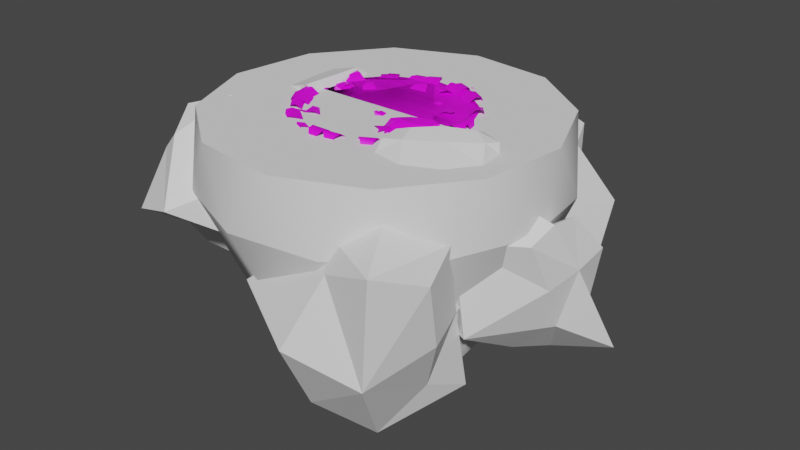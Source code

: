 # Source: AllPlatforms.blend  (saved by Blender 3.1.7; exported with 4.5.12 LTS)
import bpy
from mathutils import Matrix  # noqa: F401  (used for matrix-valued properties, if any)

bpy.ops.wm.read_factory_settings(use_empty=True)
scene = bpy.context.scene
scene.name = 'Scene'

# ---- collections
col_rockplatforms = bpy.data.collections.new('RockPlatforms'); scene.collection.children.link(col_rockplatforms)
col_grassplatforms = bpy.data.collections.new('GrassPlatforms'); scene.collection.children.link(col_grassplatforms)

# ---- images (referenced by path relative to the original .blend; pixels are not part of the script)
import os
ASSET_DIR = os.environ.get("B2B_ASSET_DIR", "")  # directory of the original .blend (textures are referenced by path, not embedded)
HERE = os.path.dirname(os.path.abspath(__file__))  # packed textures are extracted next to this script under _unpacked/

def load_image(name, relpath, width, height, colorspace="sRGB"):
    """Load a texture the original file referenced (path relative to the .blend, or extracted next to this script)."""
    p = next((c for c in (os.path.join(HERE, relpath), os.path.join(ASSET_DIR, relpath)) if relpath and os.path.exists(c)), "")
    if p:
        img = bpy.data.images.load(p, check_existing=True)
        img.name = name
    else:  # same state as the original file: an image datablock whose file is absent (Cycles renders it pink)
        img = bpy.data.images.new(name, width, height)
        img.source = "FILE"
        img.filepath = "//" + (relpath or name)
    img.colorspace_settings.name = colorspace
    return img
img_grass = load_image('Grass', 'Grass/Grass.png', 1024, 1024, 'sRGB')

# ---- materials (node trees are filled in below, after node groups)
mat_stoneplatformmaterial = bpy.data.materials.new('StonePlatformMaterial')
mat_stoneplatformmaterial.use_transparent_shadow = False

# ---- node groups
ng_auto_smooth = bpy.data.node_groups.new('Auto Smooth', 'GeometryNodeTree')
_s = ng_auto_smooth.interface.new_socket(name='Geometry', in_out='OUTPUT', socket_type='NodeSocketGeometry')
_s = ng_auto_smooth.interface.new_socket(name='Geometry', in_out='INPUT', socket_type='NodeSocketGeometry')
_s = ng_auto_smooth.interface.new_socket(name='Angle', in_out='INPUT', socket_type='NodeSocketFloat')
_s.subtype = 'ANGLE'
_s.min_value = 0.0
_s.max_value = 3.142
ng_auto_smooth.is_modifier = True
_N = ng_auto_smooth.nodes; _L = ng_auto_smooth.links
n0 = _N.new('NodeGroupOutput'); n0.name = 'Group Output'; n0.location = (480, -100)
n1 = _N.new('NodeGroupInput'); n1.name = 'Group Input'; n1.location = (-420, -300)
n2 = _N.new('NodeGroupInput'); n2.name = 'Group Input.001'; n2.location = (-60, -100)
n3 = _N.new('GeometryNodeSetShadeSmooth'); n3.name = 'Set Shade Smooth'; n3.location = (120, -100)
n3.domain = 'EDGE'
n4 = _N.new('GeometryNodeSetShadeSmooth'); n4.name = 'Set Shade Smooth.001'; n4.location = (300, -100)
n5 = _N.new('GeometryNodeInputMeshEdgeAngle'); n5.name = 'Edge Angle'; n5.location = (-420, -220)
n6 = _N.new('GeometryNodeInputEdgeSmooth'); n6.name = 'Is Edge Smooth'; n6.location = (-60, -160)
n7 = _N.new('GeometryNodeInputShadeSmooth'); n7.name = 'Is Face Smooth'; n7.location = (-240, -340)
n8 = _N.new('FunctionNodeBooleanMath'); n8.name = 'Boolean Math'; n8.location = (-60, -220)
n9 = _N.new('FunctionNodeCompare'); n9.name = 'Compare'; n9.location = (-240, -180)
n9.operation = 'LESS_EQUAL'
_L.new(n5.outputs[0], n9.inputs[0])
_L.new(n4.outputs[0], n0.inputs[0])
_L.new(n1.outputs[1], n9.inputs[1])
_L.new(n9.outputs[0], n8.inputs[0])
_L.new(n7.outputs[0], n8.inputs[1])
_L.new(n2.outputs[0], n3.inputs[0])
_L.new(n6.outputs[0], n3.inputs[1])
_L.new(n3.outputs[0], n4.inputs[0])
_L.new(n8.outputs[0], n3.inputs[2])
n0.is_active_output = True

# ---- material node trees
mat_stoneplatformmaterial.use_nodes = True; mat_stoneplatformmaterial.node_tree.nodes.clear()
_N = mat_stoneplatformmaterial.node_tree.nodes; _L = mat_stoneplatformmaterial.node_tree.links
n0 = _N.new('ShaderNodeOutputMaterial'); n0.name = 'Material Output'; n0.location = (300, 300)
n1 = _N.new('ShaderNodeBsdfPrincipled'); n1.name = 'Principled BSDF'; n1.location = (10, 300)
n1.distribution = 'GGX'
n1.subsurface_method = 'RANDOM_WALK_SKIN'
n1.inputs[3].default_value = 1.45
n1.inputs[27].default_value = (0.0, 0.0, 0.0, 1.0)
n1.inputs[28].default_value = 1.0
n2 = _N.new('ShaderNodeMapping'); n2.name = 'Mapping'; n2.location = (-604, 265)
n2.width = 240
n3 = _N.new('ShaderNodeTexCoord'); n3.name = 'Texture Coordinate'; n3.location = (-804, 248)
n4 = _N.new('ShaderNodeTexImage'); n4.name = 'Image Texture'; n4.location = (-304, 236)
n4.image = img_grass
_L.new(n1.outputs[0], n0.inputs[0])
_L.new(n4.outputs[0], n1.inputs[0])
_L.new(n2.outputs[0], n4.inputs[0])
_L.new(n3.outputs[2], n2.inputs[0])
n0.is_active_output = True

# ---- world
world_world = bpy.data.worlds.new('World'); scene.world = world_world
world_world.use_nodes = True; world_world.node_tree.nodes.clear()
_N = world_world.node_tree.nodes; _L = world_world.node_tree.links
n0 = _N.new('ShaderNodeOutputWorld'); n0.name = 'World Output'; n0.location = (300, 300)
n1 = _N.new('ShaderNodeBackground'); n1.name = 'Background'; n1.location = (10, 300)
n1.inputs[0].default_value = (0.05088, 0.05088, 0.05088, 1.0)
_L.new(n1.outputs[0], n0.inputs[0])
n0.is_active_output = True
world_world.color = (0.05088, 0.05088, 0.05088)
world_world.use_sun_shadow = False
world_world.sun_shadow_jitter_overblur = 0.0

# ---- meshes
me_emptyplatform = bpy.data.meshes.new('EmptyPlatform')
me_emptyplatform.from_pydata([(-0.06099, -2.025e-08, -0.4632), (-0.2844, -1.62e-08, -0.3707), (-0.4317, -7.816e-09, -0.1788), (-0.4632, 2.666e-09, 0.06099), (-0.3707, 1.243e-08, 0.2844), (-0.1788, 1.887e-08, 0.4317), (0.06099, 2.025e-08, 0.4632), (0.2844, 1.62e-08, 0.3707), (0.4317, 7.816e-09, 0.1788), (0.4632, -2.666e-09, -0.06099), (0.3707, -1.243e-08, -0.2844), (0.1788, -1.887e-08, -0.4317), (0.2926, -0.1749, -0.3814), (0.4441, -0.1749, -0.184), (0.4766, -0.1749, 0.06274), (0.3814, -0.1749, 0.2926), (0.184, -0.1749, 0.4441), (-0.06274, -0.1749, 0.4766), (-0.2926, -0.1749, 0.3814), (-0.4441, -0.1749, 0.184), (-0.4766, -0.1749, -0.06274), (-0.3814, -0.1749, -0.2926), (-0.184, -0.1749, -0.4441), (0.06274, -0.1749, -0.4766), (0.2673, -0.5595, -0.2051), (0.3113, -0.5595, 0.1289), (0.04398, -0.5595, 0.334), (-0.2673, -0.5595, 0.2051), (-0.3113, -0.5595, -0.1289), (-0.04398, -0.5595, -0.334)], [], [(0, 23, 22), (9, 8, 14), (4, 3, 19), (5, 4, 18), (11, 10, 12), (7, 6, 16), (3, 2, 20), (10, 9, 13), (6, 5, 17), (1, 0, 22), (2, 1, 21), (4, 19, 18), (8, 15, 14), (4, 5, 6), (9, 14, 13), (0, 11, 23), (8, 7, 15), (5, 18, 17), (11, 12, 23), (1, 22, 21), (7, 16, 15), (3, 20, 19), (10, 13, 12), (6, 17, 16), (2, 21, 20), (13, 24, 12), (14, 25, 13), (21, 28, 20), (19, 27, 18), (12, 24, 23), (29, 21, 22), (17, 26, 16), (15, 25, 14), (28, 19, 20), (27, 17, 18), (23, 29, 22), (6, 7, 8), (8, 9, 10), (10, 11, 0), (0, 1, 2), (2, 3, 4), (2, 4, 0), (0, 4, 8), (8, 4, 6), (8, 10, 0), (23, 24, 29), (15, 26, 25), (13, 25, 24), (29, 28, 21), (28, 27, 19), (27, 26, 17), (16, 26, 15)])
me_emptyplatform.polygons.foreach_set('use_smooth', [True] * 52)
_k = set([(0, 1), (0, 11), (1, 2), (2, 3), (3, 4), (4, 5), (5, 6), (6, 7), (7, 8), (8, 9), (9, 10), (10, 11), (12, 13), (12, 23), (13, 14), (14, 15), (15, 16), (16, 17), (17, 18), (18, 19), (19, 20), (20, 21), (21, 22), (22, 23)])
me_emptyplatform.attributes.new('sharp_edge', 'BOOLEAN', 'EDGE').data.foreach_set('value', [ (min(e.vertices), max(e.vertices)) in _k for e in me_emptyplatform.edges])
_uv = me_emptyplatform.uv_layers.new(name='UVMap')
_uv.uv.foreach_set('vector', [0.2251, 0.8301, 0.1789, 0.8792, 0.1635, 0.8025, 0.2117, 0.1492, 0.2012, 0.2245, 0.1512, 0.1792, 0.1892, 0.5283, 0.1937, 0.6042, 0.1357, 0.5695, 0.1877, 0.4522, 0.1892, 0.5283, 0.1327, 0.4913, 0.2415, 7.752e-05, 0.2251, 0.07435, 0.1789, 0.02518, 0.1937, 0.3002, 0.1892, 0.3762, 0.1357, 0.3349, 0.1937, 0.6042, 0.2012, 0.6799, 0.1419, 0.6475, 0.2251, 0.07435, 0.2117, 0.1492, 0.1635, 0.1019, 0.1892, 0.3762, 0.1877, 0.4522, 0.1327, 0.4131, 0.2117, 0.7552, 0.2251, 0.8301, 0.1635, 0.8025, 0.2012, 0.6799, 0.2117, 0.7552, 0.1512, 0.7252, 0.1892, 0.5283, 0.1357, 0.5695, 0.1327, 0.4913, 0.2012, 0.2245, 0.1419, 0.2569, 0.1512, 0.1792, 0.435, 0.4442, 0.3267, 0.4145, 0.2478, 0.3346, 0.2117, 0.1492, 0.1512, 0.1792, 0.1635, 0.1019, 0.2251, 0.8301, 0.2415, 0.9043, 0.1789, 0.8792, 0.2012, 0.2245, 0.1937, 0.3002, 0.1419, 0.2569, 0.1877, 0.4522, 0.1327, 0.4913, 0.1327, 0.4131, 0.2415, 0.9043, 0.1973, 0.9553, 0.1789, 0.8792, 0.2117, 0.7552, 0.1635, 0.8025, 0.1512, 0.7252, 0.1937, 0.3002, 0.1357, 0.3349, 0.1419, 0.2569, 0.1937, 0.6042, 0.1419, 0.6475, 0.1357, 0.5695, 0.2251, 0.07435, 0.1635, 0.1019, 0.1789, 0.02518, 0.1892, 0.3762, 0.1327, 0.4131, 0.1357, 0.3349, 0.2012, 0.6799, 0.1512, 0.7252, 0.1419, 0.6475, 0.1635, 0.1019, 0.04626, 0.03851, 0.1789, 0.02518, 0.1512, 0.1792, 0.01809, 0.172, 0.1635, 0.1019, 0.1512, 0.7252, 0.02003, 0.7015, 0.1419, 0.6475, 0.1357, 0.5695, 0.006874, 0.5355, 0.1327, 0.4913, 0.1973, 0.9553, 0.07167, 0.9999, 0.1789, 0.8792, 0.03477, 0.8371, 0.1512, 0.7252, 0.1635, 0.8025, 0.1327, 0.4131, 0.006874, 0.369, 0.1357, 0.3349, 0.1419, 0.2569, 0.02003, 0.203, 0.1512, 0.1792, 0.01086, 0.6718, 0.1357, 0.5695, 0.1419, 0.6475, 7.752e-05, 0.5052, 0.1327, 0.4131, 0.1327, 0.4913, 0.1789, 0.8792, 0.04626, 0.8659, 0.1635, 0.8025, 0.2478, 0.3346, 0.2194, 0.2259, 0.2491, 0.1176, 0.2491, 0.1176, 0.329, 0.03872, 0.4377, 0.01033, 0.4377, 0.01033, 0.546, 0.04007, 0.6249, 0.12, 0.6249, 0.12, 0.6533, 0.2286, 0.6235, 0.3369, 0.6235, 0.3369, 0.5436, 0.4158, 0.435, 0.4442, 0.6235, 0.3369, 0.435, 0.4442, 0.6249, 0.12, 0.6249, 0.12, 0.435, 0.4442, 0.2491, 0.1176, 0.2491, 0.1176, 0.435, 0.4442, 0.2478, 0.3346, 0.2491, 0.1176, 0.4377, 0.01033, 0.6249, 0.12, 0.1789, 0.8792, 0.07167, 0.9999, 0.04677, 0.8969, 0.1419, 0.2569, 0.002491, 0.3382, 0.01086, 0.2326, 0.1635, 0.1019, 0.01809, 0.172, 0.03478, 0.06735, 0.03477, 0.8371, 0.01809, 0.7324, 0.1512, 0.7252, 0.01086, 0.6718, 0.002491, 0.5662, 0.1357, 0.5695, 7.752e-05, 0.5052, 7.753e-05, 0.3992, 0.1327, 0.4131, 0.1357, 0.3349, 0.002491, 0.3382, 0.1419, 0.2569])
me_emptyplatform.use_remesh_fix_poles = True
me_emptyplatform.use_remesh_preserve_attributes = False
me_emptyplatform.update()
me_emptyplatform_001 = bpy.data.meshes.new('EmptyPlatform.001')
me_emptyplatform_001.from_pydata([(-0.1294, 0.983, 0.0), (-0.6036, 0.7866, 0.0), (-0.916, 0.3794, 0.0), (-0.983, -0.1294, 0.0), (-0.7866, -0.6036, 0.0), (-0.3794, -0.916, 0.0), (0.1294, -0.983, 0.0), (0.6036, -0.7866, 0.0), (0.916, -0.3794, 0.0), (0.983, 0.1294, 0.0), (0.7866, 0.6036, 0.0), (0.3794, 0.916, 0.0), (0.6209, 0.8092, -0.3711), (0.9424, 0.3903, -0.3711), (1.011, -0.1331, -0.3711), (0.8092, -0.6209, -0.3711), (0.3903, -0.9424, -0.3711), (-0.1331, -1.011, -0.3711), (-0.6209, -0.8092, -0.3711), (-0.9424, -0.3903, -0.3711), (-1.011, 0.1331, -0.3711), (-0.8092, 0.6209, -0.3711), (-0.3903, 0.9424, -0.3711), (0.1331, 1.011, -0.3711), (0.5672, 0.4352, -1.187), (0.6605, -0.2736, -1.187), (0.09332, -0.7088, -1.187), (-0.5672, -0.4352, -1.187), (-0.6605, 0.2736, -1.187), (-0.09332, 0.7088, -1.187), (0.2644, -0.8954, -1.235), (0.7147, -0.5341, -1.122), (0.261, -0.4722, -0.968), (0.5846, -0.2225, -1.02), (0.4367, -0.9436, -0.421), (0.8767, -0.7255, -0.4197), (0.319, -0.616, -0.3244), (0.7036, -0.363, -0.3313), (0.3324, -0.2228, -1.088), (0.5874, -0.7649, -1.342), (0.3028, -0.593, -1.048), (0.7615, -0.2726, -1.24), (0.2897, -1.114, -0.8098), (0.8501, -0.6383, -0.792), (0.3277, -0.811, -0.2859), (0.524, -0.553, -0.3286), (0.8442, -0.5334, -0.2937), (-0.04301, -0.4271, -0.5795), (0.7685, -1.027, -0.2887), (0.7189, -0.0827, -0.619), (0.4193, -0.4051, -1.374), (0.7575, -1.06, -0.8662), (-0.1474, -0.8982, -0.6796), (0.6149, -0.7277, -0.1593), (0.29, -0.1185, -0.5578), (0.7947, -0.4176, -0.7332), (-0.2325, 0.461, -0.2722), (0.3598, 1.083, -0.4572), (0.7348, 0.1142, -0.04383), (0.5445, 1.012, -0.4234), (-0.141, 0.3007, -1.209), (0.335, 1.069, -1.209), (0.4757, -0.04201, -1.076), (0.8159, 0.8563, -1.037), (0.6534, 0.7743, -0.2254), (-0.1116, 1.051, -0.2472), (0.2188, 0.3168, -0.06734), (0.4904, 1.192, -0.3266), (-0.08343, 0.3363, -0.7756), (0.2872, 1.162, -0.7908), (0.1669, 0.06913, -1.449), (0.6528, 0.4952, -1.06), (0.5801, 0.9108, -1.121), (0.4966, 0.07046, -0.6245), (0.08164, 0.7649, -1.311), (0.8213, 1.022, -0.6555), (0.364, 0.9202, -0.09867), (-0.177, 0.9921, -0.8571), (0.4537, 0.5469, -1.363), (0.6731, 0.6249, -0.6385), (0.5482, 1.078, -0.6711), (0.0282, 0.765, -0.6451), (-0.3395, 0.806, -0.2502), (-0.01277, 0.6252, -0.8201), (-0.5628, 1.049, -0.5746), (-0.7341, 0.01678, -0.664), (-0.6727, 0.3305, -0.3774), (-0.651, 0.1894, -1.165), (-0.9415, 0.6272, -0.5743), (-0.338, 0.9046, -0.6811), (-0.1203, 0.8105, -0.4322), (0.0633, 0.7532, -0.8044), (-0.4695, 1.042, -0.4082), (-0.6656, 0.6342, -0.1555), (-0.655, 0.01374, -0.8363), (-0.9397, 0.4518, -0.8529), (-0.9798, 0.5135, -0.4426), (-0.1885, 0.3404, -0.7122), (-0.8179, 0.1392, -0.4785), (-0.8084, 0.8933, -0.5713), (-0.1733, 0.995, -0.5963), (-0.9791, 0.2371, -0.6434), (-0.5841, 0.7054, -0.7154), (-0.8088, 0.8395, -0.3589), (-0.4186, -0.6009, -0.6905), (-0.6905, -0.2621, -0.6977), (-0.7876, -0.6051, -0.7109), (-0.9203, -0.343, -0.7899), (-0.7382, -0.601, -0.1644), (-0.876, -0.2659, -0.1791), (-0.9755, -0.6708, -0.2644), (-1.13, -0.3711, -0.3081), (-0.8879, -0.5142, -0.8728), (-0.4559, -0.3416, -0.7521), (-0.6813, -0.5741, -0.7001), (-0.7987, -0.1881, -0.8675), (-0.4684, -0.6645, -0.3462), (-0.7698, -0.2226, -0.4379), (-0.8743, -0.6874, -0.1592), (-1.014, -0.5173, -0.258), (-1.045, -0.2907, -0.191), (-0.9763, -0.8766, -0.5543), (-0.7484, -0.3895, 0.004648), (-1.177, -0.2931, -0.5905), (-0.6572, -0.4258, -0.9495), (-0.4825, -0.3156, -0.3215), (-0.6481, -0.9785, -0.4345), (-0.9821, -0.4924, -0.07065), (-1.176, -0.6133, -0.6132), (-0.9273, -0.2515, -0.5049), (0.5145, -0.5119, -2.698e-08), (0.2885, -0.3425, -1.779e-08), (0.4034, -0.2915, 0.08653), (0.8169, -0.271, -9.617e-08), (0.6534, -0.05755, -7.645e-08), (0.6696, -0.1173, 0.08426), (0.339, -0.4765, -1.04e-08), (0.4326, -0.3861, 0.06196), (0.3233, -0.3039, 0.06196), (0.7022, -0.4273, -6.429e-08), (0.4345, -0.1641, -4.441e-08), (0.753, -0.168, 0.05969), (0.6737, -0.06475, 0.05969), (0.7977, -0.115, -9.83e-08), (0.5324, -0.1926, 0.09639), (0.3226, -0.4062, 0.04775), (0.7794, -0.08577, 0.04524), (0.4762, -0.1575, 0.06768), (0.61, -0.2891, 0.06768), (-0.687, 0.283, -0.01818), (-0.4233, 0.3684, -0.01719), (-0.4414, 0.2767, 0.04908), (-0.6904, -0.06708, -0.02456), (-0.4086, -0.06005, -0.04023), (-0.4743, -0.09538, 0.04439), (0.3963, 0.1114, -1.145), (1.051, 0.08951, -0.9501), (0.4581, 0.3335, -1.049), (1.109, 0.3075, -0.8454), (0.3076, -0.09845, -0.5529), (1.046, -0.181, -0.387), (0.3351, 0.1797, -0.3546), (1.099, 0.1036, -0.312), (0.9101, 0.4959, -0.9947), (0.8316, 0.03194, -1.137), (0.4575, 0.2962, -1.338), (1.303, 0.2491, -1.052), (0.35, -0.1443, -0.9098), (1.078, -0.04025, -0.6751), (0.3418, 0.0003108, -0.4615), (0.829, -0.01242, -0.4815), (1.079, -0.04043, -0.3119), (0.4012, 0.4089, -0.6845), (0.7664, -0.4088, -0.3649), (1.175, 0.2751, -0.5301), (0.9013, 0.3021, -1.233), (0.8315, -0.3998, -0.8763), (0.78, -0.1181, -0.1839), (0.8758, 0.3471, -0.5971), (1.15, 0.1025, -0.5934)], [], [(0, 23, 22), (9, 8, 14), (4, 3, 19), (5, 4, 18), (11, 10, 12), (7, 6, 16), (3, 2, 20), (10, 9, 13), (6, 5, 17), (1, 0, 22), (2, 1, 21), (4, 19, 18), (8, 15, 14), (4, 5, 6), (9, 14, 13), (0, 11, 23), (8, 7, 15), (5, 18, 17), (11, 12, 23), (1, 22, 21), (7, 16, 15), (3, 20, 19), (10, 13, 12), (6, 17, 16), (2, 21, 20), (13, 24, 12), (16, 26, 25, 15), (21, 28, 20), (19, 27, 18), (14, 25, 24, 13), (12, 24, 29, 23), (22, 29, 28, 21), (17, 26, 16), (15, 25, 14), (20, 28, 27, 19), (18, 27, 26, 17), (23, 29, 22), (6, 7, 8), (8, 9, 10), (10, 11, 0), (0, 1, 2), (2, 3, 4), (2, 4, 0), (0, 4, 8), (8, 4, 6), (8, 10, 0), (40, 39, 30), (40, 38, 50), (38, 41, 50), (39, 41, 31), (30, 51, 42), (31, 51, 39), (51, 35, 48), (51, 34, 42), (30, 52, 40), (34, 52, 42), (52, 36, 47), (52, 32, 40), (45, 46, 37), (45, 44, 53), (44, 48, 53), (46, 48, 35), (37, 54, 45), (33, 54, 49), (54, 32, 47), (54, 36, 45), (37, 55, 49), (35, 55, 46), (55, 31, 41), (55, 33, 49), (40, 50, 39), (40, 32, 38), (38, 33, 41), (39, 50, 41), (30, 39, 51), (31, 43, 51), (51, 43, 35), (51, 48, 34), (30, 42, 52), (34, 44, 52), (52, 44, 36), (52, 47, 32), (45, 53, 46), (45, 36, 44), (44, 34, 48), (46, 53, 48), (37, 49, 54), (33, 38, 54), (54, 38, 32), (54, 47, 36), (37, 46, 55), (35, 43, 55), (55, 43, 31), (55, 41, 33), (66, 65, 56), (66, 64, 76), (76, 59, 67), (76, 57, 65), (56, 77, 68), (65, 69, 77), (77, 61, 74), (68, 74, 60), (71, 72, 63), (62, 78, 71), (70, 74, 78), (78, 61, 72), (63, 79, 71), (75, 64, 79), (79, 58, 73), (71, 73, 62), (63, 80, 75), (61, 80, 72), (80, 57, 67), (80, 59, 75), (66, 76, 65), (66, 58, 64), (76, 64, 59), (76, 67, 57), (56, 65, 77), (65, 57, 69), (77, 69, 61), (68, 77, 74), (71, 78, 72), (62, 70, 78), (70, 60, 74), (78, 74, 61), (63, 75, 79), (75, 59, 64), (79, 64, 58), (71, 79, 73), (63, 72, 80), (61, 69, 80), (80, 69, 57), (80, 67, 59), (81, 100, 90), (91, 89, 100), (89, 92, 100), (90, 92, 82), (95, 96, 88), (95, 94, 101), (101, 85, 98), (101, 86, 96), (88, 102, 95), (84, 102, 99), (89, 97, 102), (95, 97, 87), (88, 103, 99), (96, 93, 103), (103, 82, 92), (103, 84, 99), (81, 91, 100), (91, 83, 89), (89, 84, 92), (90, 100, 92), (95, 101, 96), (95, 87, 94), (101, 94, 85), (101, 98, 86), (88, 99, 102), (84, 89, 102), (89, 83, 97), (95, 102, 97), (88, 96, 103), (96, 86, 93), (103, 93, 82), (103, 92, 84), (114, 113, 104), (114, 112, 124), (112, 115, 124), (113, 115, 105), (104, 125, 116), (105, 125, 113), (125, 109, 122), (125, 108, 116), (104, 126, 114), (108, 126, 116), (126, 110, 121), (126, 106, 114), (119, 120, 111), (119, 118, 127), (118, 122, 127), (120, 122, 109), (111, 128, 119), (107, 128, 123), (128, 106, 121), (128, 110, 119), (111, 129, 123), (109, 129, 120), (129, 105, 115), (129, 107, 123), (114, 124, 113), (114, 106, 112), (112, 107, 115), (113, 124, 115), (104, 113, 125), (105, 117, 125), (125, 117, 109), (125, 122, 108), (104, 116, 126), (108, 118, 126), (126, 118, 110), (126, 121, 106), (119, 127, 120), (119, 110, 118), (118, 108, 122), (120, 127, 122), (111, 123, 128), (107, 112, 128), (128, 112, 106), (128, 121, 110), (111, 120, 129), (109, 117, 129), (129, 117, 105), (129, 115, 107), (137, 136, 130), (138, 137, 132), (131, 145, 138), (135, 146, 142), (143, 141, 133), (134, 146, 143), (142, 144, 135), (134, 147, 142), (140, 138, 147), (147, 132, 144), (135, 148, 141), (132, 148, 144), (148, 130, 139), (148, 133, 141), (137, 145, 136), (138, 145, 137), (131, 136, 145), (135, 141, 146), (143, 146, 141), (134, 142, 146), (142, 147, 144), (134, 140, 147), (140, 131, 138), (147, 138, 132), (135, 144, 148), (132, 137, 148), (148, 137, 130), (148, 139, 133), (149, 151, 150), (154, 152, 153), (153, 151, 154), (154, 149, 152), (153, 150, 151), (154, 151, 149), (165, 164, 155), (157, 175, 165), (163, 166, 175), (175, 156, 164), (164, 167, 155), (156, 176, 164), (168, 173, 176), (176, 159, 167), (170, 171, 162), (161, 177, 170), (169, 173, 177), (177, 160, 171), (162, 178, 170), (158, 178, 174), (163, 172, 178), (178, 161, 170), (162, 179, 174), (160, 179, 171), (179, 156, 166), (179, 158, 174), (165, 175, 164), (157, 163, 175), (163, 158, 166), (175, 166, 156), (164, 176, 167), (156, 168, 176), (168, 160, 173), (176, 173, 159), (170, 177, 171), (161, 169, 177), (169, 159, 173), (177, 173, 160), (162, 174, 178), (158, 163, 178), (163, 157, 172), (178, 172, 161), (162, 171, 179), (160, 168, 179), (179, 168, 156), (179, 166, 158)])
me_emptyplatform_001.polygons.foreach_set('use_smooth', [1, 1, 1, 1, 1, 1, 1, 1, 1, 1, 1, 1, 1, 1, 1, 1, 1, 1, 1, 1, 1, 1, 1, 1, 1, 1, 1, 1, 1, 1, 1, 1, 1, 1, 1, 1, 1, 1, 1, 1, 1, 1, 1, 1, 1, 1, 0, 0, 0, 0, 0, 0, 0, 0, 0, 0, 0, 0, 0, 0, 0, 0, 0, 0, 0, 0, 0, 0, 0, 0, 0, 0, 0, 0, 0, 0, 0, 0, 0, 0, 0, 0, 0, 0, 0, 0, 0, 0, 0, 0, 0, 0, 0, 0, 0, 0, 0, 0, 0, 0, 0, 0, 0, 0, 0, 0, 0, 0, 0, 0, 0, 0, 0, 0, 0, 0, 0, 0, 0, 0, 0, 0, 0, 0, 0, 0, 0, 0, 0, 0, 0, 0, 0, 0, 0, 0, 0, 0, 0, 0, 0, 0, 0, 0, 0, 0, 0, 0, 0, 0, 0, 0, 0, 0, 0, 0, 0, 0, 0, 0, 0, 0, 0, 0, 0, 0, 0, 0, 0, 0, 0, 0, 0, 0, 0, 0, 0, 0, 0, 0, 0, 0, 0, 0, 0, 0, 0, 0, 0, 0, 0, 0, 0, 0, 0, 0, 0, 0, 0, 0, 0, 0, 0, 0, 0, 0, 0, 0, 0, 0, 0, 0, 0, 0, 0, 0, 0, 0, 0, 0, 0, 0, 0, 0, 0, 0, 0, 0, 0, 0, 0, 0, 0, 0, 0, 0, 0, 0, 0, 0, 0, 0, 0, 0, 0, 0, 0, 0, 0, 0, 0, 0, 0, 0, 0, 0, 0, 0, 0, 0, 0, 0, 0, 0, 0, 0, 0, 0, 0, 0, 0, 0, 0, 0, 0, 0, 0, 0, 0, 0, 0, 0, 0, 0, 0, 0, 0, 0])
_k = set([(0, 1), (0, 11), (1, 2), (2, 3), (3, 4), (4, 5), (5, 6), (6, 7), (7, 8), (8, 9), (9, 10), (10, 11), (12, 13), (12, 23), (13, 14), (14, 15), (15, 16), (16, 17), (17, 18), (18, 19), (19, 20), (20, 21), (21, 22), (22, 23)])
me_emptyplatform_001.attributes.new('sharp_edge', 'BOOLEAN', 'EDGE').data.foreach_set('value', [ (min(e.vertices), max(e.vertices)) in _k for e in me_emptyplatform_001.edges])
_uv = me_emptyplatform_001.uv_layers.new(name='UVMap')
_uv.uv.foreach_set('vector', [0.2251, 0.8301, 0.1789, 0.8792, 0.1635, 0.8025, 0.2117, 0.1492, 0.2012, 0.2245, 0.1512, 0.1792, 0.1892, 0.5283, 0.1937, 0.6042, 0.1357, 0.5695, 0.1877, 0.4522, 0.1892, 0.5283, 0.1327, 0.4913, 0.2415, 7.752e-05, 0.2251, 0.07435, 0.1789, 0.02518, 0.1937, 0.3002, 0.1892, 0.3762, 0.1357, 0.3349, 0.1937, 0.6042, 0.2012, 0.6799, 0.1419, 0.6475, 0.2251, 0.07435, 0.2117, 0.1492, 0.1635, 0.1019, 0.1892, 0.3762, 0.1877, 0.4522, 0.1327, 0.4131, 0.2117, 0.7552, 0.2251, 0.8301, 0.1635, 0.8025, 0.2012, 0.6799, 0.2117, 0.7552, 0.1512, 0.7252, 0.1892, 0.5283, 0.1357, 0.5695, 0.1327, 0.4913, 0.2012, 0.2245, 0.1419, 0.2569, 0.1512, 0.1792, 0.435, 0.4442, 0.3267, 0.4145, 0.2478, 0.3346, 0.2117, 0.1492, 0.1512, 0.1792, 0.1635, 0.1019, 0.2251, 0.8301, 0.2415, 0.9043, 0.1789, 0.8792, 0.2012, 0.2245, 0.1937, 0.3002, 0.1419, 0.2569, 0.1877, 0.4522, 0.1327, 0.4913, 0.1327, 0.4131, 0.2415, 0.9043, 0.1973, 0.9553, 0.1789, 0.8792, 0.2117, 0.7552, 0.1635, 0.8025, 0.1512, 0.7252, 0.1937, 0.3002, 0.1357, 0.3349, 0.1419, 0.2569, 0.1937, 0.6042, 0.1419, 0.6475, 0.1357, 0.5695, 0.2251, 0.07435, 0.1635, 0.1019, 0.1789, 0.02518, 0.1892, 0.3762, 0.1327, 0.4131, 0.1357, 0.3349, 0.2012, 0.6799, 0.1512, 0.7252, 0.1419, 0.6475, 0.1635, 0.1019, 0.04626, 0.03851, 0.1789, 0.02518, 0.1357, 0.3349, 0.002491, 0.3382, 0.01086, 0.2326, 0.1419, 0.2569, 0.1512, 0.7252, 0.02003, 0.7015, 0.1419, 0.6475, 0.1357, 0.5695, 0.006874, 0.5355, 0.1327, 0.4913, 0.1512, 0.1792, 0.01809, 0.172, 0.03478, 0.06735, 0.1635, 0.1019, 0.1973, 0.9553, 0.07167, 0.9999, 0.04677, 0.8969, 0.1789, 0.8792, 0.1635, 0.8025, 0.03477, 0.8371, 0.01809, 0.7324, 0.1512, 0.7252, 0.1327, 0.4131, 0.006874, 0.369, 0.1357, 0.3349, 0.1419, 0.2569, 0.02003, 0.203, 0.1512, 0.1792, 0.1419, 0.6475, 0.01086, 0.6718, 0.002491, 0.5662, 0.1357, 0.5695, 0.1327, 0.4913, 7.752e-05, 0.5052, 7.753e-05, 0.3992, 0.1327, 0.4131, 0.1789, 0.8792, 0.04626, 0.8659, 0.1635, 0.8025, 0.2478, 0.3346, 0.2194, 0.2259, 0.2491, 0.1176, 0.2491, 0.1176, 0.329, 0.03872, 0.4377, 0.01033, 0.4377, 0.01033, 0.546, 0.04007, 0.6249, 0.12, 0.6249, 0.12, 0.6533, 0.2286, 0.6235, 0.3369, 0.6235, 0.3369, 0.5436, 0.4158, 0.435, 0.4442, 0.6235, 0.3369, 0.435, 0.4442, 0.6249, 0.12, 0.6249, 0.12, 0.435, 0.4442, 0.2491, 0.1176, 0.2491, 0.1176, 0.435, 0.4442, 0.2478, 0.3346, 0.2491, 0.1176, 0.4377, 0.01033, 0.6249, 0.12, 0.0, 0.0, 0.0, 0.0, 0.0, 0.0, 0.0, 0.0, 0.0, 0.0, 0.0, 0.0, 0.0, 0.0, 0.0, 0.0, 0.0, 0.0, 0.0, 0.0, 0.0, 0.0, 0.0, 0.0, 0.0, 0.0, 0.0, 0.0, 0.0, 0.0, 0.0, 0.0, 0.0, 0.0, 0.0, 0.0, 0.0, 0.0, 0.0, 0.0, 0.0, 0.0, 0.0, 0.0, 0.0, 0.0, 0.0, 0.0, 0.0, 0.0, 0.0, 0.0, 0.0, 0.0, 0.0, 0.0, 0.0, 0.0, 0.0, 0.0, 0.0, 0.0, 0.0, 0.0, 0.0, 0.0, 0.0, 0.0, 0.0, 0.0, 0.0, 0.0, 0.0, 0.0, 0.0, 0.0, 0.0, 0.0, 0.0, 0.0, 0.0, 0.0, 0.0, 0.0, 0.0, 0.0, 0.0, 0.0, 0.0, 0.0, 0.0, 0.0, 0.0, 0.0, 0.0, 0.0, 0.0, 0.0, 0.0, 0.0, 0.0, 0.0, 0.0, 0.0, 0.0, 0.0, 0.0, 0.0, 0.0, 0.0, 0.0, 0.0, 0.0, 0.0, 0.0, 0.0, 0.0, 0.0, 0.0, 0.0, 0.0, 0.0, 0.0, 0.0, 0.0, 0.0, 0.0, 0.0, 0.0, 0.0, 0.0, 0.0, 0.0, 0.0, 0.0, 0.0, 0.0, 0.0, 0.0, 0.0, 0.0, 0.0, 0.0, 0.0, 0.0, 0.0, 0.0, 0.0, 0.0, 0.0, 0.0, 0.0, 0.0, 0.0, 0.0, 0.0, 0.0, 0.0, 0.0, 0.0, 0.0, 0.0, 0.0, 0.0, 0.0, 0.0, 0.0, 0.0, 0.0, 0.0, 0.0, 0.0, 0.0, 0.0, 0.0, 0.0, 0.0, 0.0, 0.0, 0.0, 0.0, 0.0, 0.0, 0.0, 0.0, 0.0, 0.0, 0.0, 0.0, 0.0, 0.0, 0.0, 0.0, 0.0, 0.0, 0.0, 0.0, 0.0, 0.0, 0.0, 0.0, 0.0, 0.0, 0.0, 0.0, 0.0, 0.0, 0.0, 0.0, 0.0, 0.0, 0.0, 0.0, 0.0, 0.0, 0.0, 0.0, 0.0, 0.0, 0.0, 0.0, 0.0, 0.0, 0.0, 0.0, 0.0, 0.0, 0.0, 0.0, 0.0, 0.0, 0.0, 0.0, 0.0, 0.0, 0.0, 0.0, 0.0, 0.0, 0.0, 0.0, 0.0, 0.0, 0.0, 0.0, 0.0, 0.0, 0.0, 0.0, 0.0, 0.0, 0.0, 0.0, 0.0, 0.0, 0.0, 0.0, 0.0, 0.0, 0.0, 0.0, 0.0, 0.0, 0.0, 0.0, 0.0, 0.0, 0.0, 0.0, 0.0, 0.0, 0.0, 0.0, 0.0, 0.0, 0.0, 0.0, 0.0, 0.0, 0.0, 0.0, 0.0, 0.0, 0.0, 0.0, 0.0, 0.0, 0.0, 0.0, 0.0, 0.0, 0.0, 0.0, 0.0, 0.0, 0.0, 0.0, 0.0, 0.0, 0.0, 0.0, 0.0, 0.0, 0.0, 0.0, 0.0, 0.0, 0.0, 0.0, 0.0, 0.0, 0.0, 0.0, 0.0, 0.0, 0.0, 0.0, 0.0, 0.0, 0.0, 0.0, 0.0, 0.0, 0.0, 0.0, 0.0, 0.0, 0.0, 0.0, 0.0, 0.0, 0.0, 0.0, 0.0, 0.0, 0.0, 0.0, 0.0, 0.0, 0.0, 0.0, 0.0, 0.0, 0.0, 0.0, 0.0, 0.0, 0.0, 0.0, 0.0, 0.0, 0.0, 0.0, 0.0, 0.0, 0.0, 0.0, 0.0, 0.0, 0.0, 0.0, 0.0, 0.0, 0.0, 0.0, 0.0, 0.0, 0.0, 0.0, 0.0, 0.0, 0.0, 0.0, 0.0, 0.0, 0.0, 0.0, 0.0, 0.0, 0.0, 0.0, 0.0, 0.0, 0.0, 0.0, 0.0, 0.0, 0.0, 0.0, 0.0, 0.0, 0.0, 0.0, 0.0, 0.0, 0.0, 0.0, 0.0, 0.0, 0.0, 0.0, 0.0, 0.0, 0.0, 0.0, 0.0, 0.0, 0.0, 0.0, 0.0, 0.0, 0.0, 0.0, 0.0, 0.0, 0.0, 0.0, 0.0, 0.0, 0.0, 0.0, 0.0, 0.0, 0.0, 0.0, 0.0, 0.0, 0.0, 0.0, 0.0, 0.0, 0.0, 0.0, 0.0, 0.0, 0.0, 0.0, 0.0, 0.0, 0.0, 0.0, 0.0, 0.0, 0.0, 0.0, 0.0, 0.0, 0.0, 0.0, 0.0, 0.0, 0.0, 0.0, 0.0, 0.0, 0.0, 0.0, 0.0, 0.0, 0.0, 0.0, 0.0, 0.0, 0.0, 0.0, 0.0, 0.0, 0.0, 0.0, 0.0, 0.0, 0.0, 0.0, 0.0, 0.0, 0.0, 0.0, 0.0, 0.0, 0.0, 0.0, 0.0, 0.0, 0.0, 0.0, 0.0, 0.0, 0.0, 0.0, 0.0, 0.0, 0.0, 0.0, 0.0, 0.0, 0.0, 0.0, 0.0, 0.0, 0.0, 0.0, 0.0, 0.0, 0.0, 0.0, 0.0, 0.0, 0.0, 0.0, 0.0, 0.0, 0.0, 0.0, 0.0, 0.0, 0.0, 0.0, 0.0, 0.0, 0.0, 0.0, 0.0, 0.0, 0.0, 0.0, 0.0, 0.0, 0.0, 0.0, 0.0, 0.0, 0.0, 0.0, 0.0, 0.0, 0.0, 0.0, 0.0, 0.0, 0.0, 0.0, 0.0, 0.0, 0.0, 0.0, 0.0, 0.0, 0.0, 0.0, 0.0, 0.0, 0.0, 0.0, 0.0, 0.0, 0.0, 0.0, 0.0, 0.0, 0.0, 0.0, 0.0, 0.0, 0.0, 0.0, 0.0, 0.0, 0.0, 0.0, 0.0, 0.0, 0.0, 0.0, 0.0, 0.0, 0.0, 0.0, 0.0, 0.0, 0.0, 0.0, 0.0, 0.0, 0.0, 0.0, 0.0, 0.0, 0.0, 0.0, 0.0, 0.0, 0.0, 0.0, 0.0, 0.0, 0.0, 0.0, 0.0, 0.0, 0.0, 0.0, 0.0, 0.0, 0.0, 0.0, 0.0, 0.0, 0.0, 0.0, 0.0, 0.0, 0.0, 0.0, 0.0, 0.0, 0.0, 0.0, 0.0, 0.0, 0.0, 0.0, 0.0, 0.0, 0.0, 0.0, 0.0, 0.0, 0.0, 0.0, 0.0, 0.0, 0.0, 0.0, 0.0, 0.0, 0.0, 0.0, 0.0, 0.0, 0.0, 0.0, 0.0, 0.0, 0.0, 0.0, 0.0, 0.0, 0.0, 0.0, 0.0, 0.0, 0.0, 0.0, 0.0, 0.0, 0.0, 0.0, 0.0, 0.0, 0.0, 0.0, 0.0, 0.0, 0.0, 0.0, 0.0, 0.0, 0.0, 0.0, 0.0, 0.0, 0.0, 0.0, 0.0, 0.0, 0.0, 0.0, 0.0, 0.0, 0.0, 0.0, 0.0, 0.0, 0.0, 0.0, 0.0, 0.0, 0.0, 0.0, 0.0, 0.0, 0.0, 0.0, 0.0, 0.0, 0.0, 0.0, 0.0, 0.0, 0.0, 0.0, 0.0, 0.0, 0.0, 0.0, 0.0, 0.0, 0.0, 0.0, 0.0, 0.0, 0.0, 0.0, 0.0, 0.0, 0.0, 0.0, 0.0, 0.0, 0.0, 0.0, 0.0, 0.0, 0.0, 0.0, 0.0, 0.0, 0.0, 0.0, 0.0, 0.0, 0.0, 0.0, 0.0, 0.0, 0.0, 0.0, 0.0, 0.0, 0.0, 0.0, 0.0, 0.0, 0.0, 0.0, 0.0, 0.0, 0.0, 0.0, 0.0, 0.0, 0.0, 0.0, 0.0, 0.0, 0.0, 0.0, 0.0, 0.0, 0.0, 0.0, 0.0, 0.0, 0.0, 0.0, 0.0, 0.0, 0.0, 0.0, 0.0, 0.0, 0.0, 0.0, 0.0, 0.0, 0.0, 0.0, 0.0, 0.0, 0.0, 0.0, 0.0, 0.0, 0.0, 0.0, 0.0, 0.0, 0.0, 0.0, 0.0, 0.0, 0.0, 0.0, 0.0, 0.0, 0.0, 0.0, 0.0, 0.0, 0.0, 0.0, 0.0, 0.0, 0.0, 0.0, 0.0, 0.0, 0.0, 0.0, 0.0, 0.0, 0.0, 0.0, 0.0, 0.0, 0.0, 0.0, 0.0, 0.0, 0.0, 0.0, 0.0, 0.0, 0.0, 0.0, 0.0, 0.0, 0.0, 0.0, 0.0, 0.0, 0.0, 0.0, 0.0, 0.0, 0.0, 0.0, 0.0, 0.0, 0.0, 0.0, 0.0, 0.0, 0.0, 0.0, 0.0, 0.0, 0.0, 0.0, 0.0, 0.0, 0.0, 0.0, 0.0, 0.0, 0.0, 0.0, 0.0, 0.0, 0.0, 0.0, 0.0, 0.0, 0.0, 0.0, 0.0, 0.0, 0.0, 0.0, 0.0, 0.0, 0.0, 0.0, 0.0, 0.0, 0.0, 0.0, 0.0, 0.0, 0.0, 0.0, 0.0, 0.0, 0.0, 0.0, 0.0, 0.0, 0.0, 0.0, 0.0, 0.0, 0.0, 0.0, 0.0, 0.0, 0.0, 0.0, 0.0, 0.0, 0.0, 0.0, 0.0, 0.0, 0.0, 0.0, 0.0, 0.0, 0.0, 0.0, 0.0, 0.0, 0.0, 0.0, 0.0, 0.0, 0.0, 0.0, 0.0, 0.0, 0.0, 0.0, 0.0, 0.0, 0.0, 0.0, 0.0, 0.0, 0.0, 0.0, 0.0, 0.0, 0.0, 0.0, 0.0, 0.0, 0.0, 0.0, 0.0, 0.0, 0.0, 0.0, 0.0, 0.0, 0.0, 0.0, 0.0, 0.0, 0.0, 0.0, 0.0, 0.0, 0.0, 0.0, 0.0, 0.0, 0.0, 0.0, 0.0, 0.0, 0.0, 0.0, 0.0, 0.0, 0.0, 0.0, 0.0, 0.0, 0.0, 0.0, 0.0, 0.0, 0.0, 0.0, 0.0, 0.0, 0.0, 0.0, 0.0, 0.0, 0.0, 0.0, 0.0, 0.0, 0.0, 0.0, 0.0, 0.0, 0.0, 0.0, 0.0, 0.0, 0.0, 0.0, 0.0, 0.0, 0.0, 0.0, 0.0, 0.0, 0.0, 0.0, 0.0, 0.0, 0.0, 0.0, 0.0, 0.0, 0.0, 0.0, 0.0, 0.0, 0.0, 0.0, 0.0, 0.0, 0.0, 0.0, 0.0, 0.0, 0.0, 0.0, 0.0, 0.0, 0.0, 0.0, 0.0, 0.0, 0.0, 0.0, 0.0, 0.0, 0.0, 0.0, 0.0, 0.0, 0.0, 0.0, 0.0, 0.0, 0.0, 0.0, 0.0, 0.0, 0.0, 0.0, 0.0, 0.0, 0.0, 0.0, 0.0, 0.0, 0.0, 0.0, 0.0, 0.0, 0.0, 0.0, 0.0, 0.0, 0.0, 0.0, 0.0, 0.0, 0.0, 0.0, 0.0, 0.0, 0.0, 0.0, 0.0, 0.0, 0.0, 0.0, 0.0, 0.0, 0.0, 0.0, 0.0, 0.0, 0.0, 0.0, 0.0, 0.0, 0.0, 0.0, 0.0, 0.0, 0.0, 0.0, 0.0, 0.0, 0.0, 0.0, 0.0, 0.0, 0.0, 0.0, 0.0, 0.0, 0.0, 0.0, 0.0, 0.0, 0.0, 0.0, 0.0, 0.0, 0.0, 0.0, 0.0, 0.0, 0.0, 0.0, 0.0, 0.0, 0.0, 0.0, 0.0, 0.0, 0.0, 0.0, 0.0, 0.0, 0.0, 0.0, 0.0, 0.0, 0.0, 0.0, 0.0, 0.0, 0.0, 0.0, 0.0, 0.0, 0.0, 0.0, 0.0, 0.0, 0.0, 0.0, 0.0, 0.0, 0.0, 0.0, 0.0, 0.0, 0.0, 0.0, 0.0, 0.0, 0.0, 0.0, 0.0, 0.0, 0.0, 0.0, 0.0, 0.0, 0.0, 0.0, 0.0, 0.0, 0.0, 0.0, 0.0, 0.0, 0.0, 0.0, 0.0, 0.0, 0.0, 0.0, 0.0, 0.0, 0.0, 0.0, 0.0, 0.0, 0.0, 0.0, 0.0, 0.0, 0.0, 0.0, 0.0, 0.0, 0.0, 0.0, 0.0, 0.0, 0.0, 0.0, 0.0, 0.0, 0.0, 0.0, 0.0, 0.0, 0.0, 0.0, 0.0, 0.0, 0.0, 0.0, 0.0, 0.0, 0.0, 0.0, 0.0, 0.0, 0.0, 0.0, 0.0, 0.0, 0.0, 0.0, 0.0, 0.0, 0.0, 0.0, 0.0, 0.0, 0.0, 0.0, 0.0, 0.0, 0.0, 0.0, 0.0, 0.0, 0.0, 0.0, 0.0, 0.0, 0.0, 0.0, 0.0, 0.0, 0.0, 0.0, 0.0, 0.0, 0.0, 0.0, 0.0, 0.0, 0.0, 0.0, 0.0, 0.0, 0.0, 0.0, 0.0, 0.0, 0.0, 0.0, 0.0, 0.0, 0.0, 0.0, 0.0, 0.0, 0.0, 0.0, 0.0, 0.0, 0.0, 0.0, 0.0, 0.0, 0.0, 0.0, 0.0, 0.0, 0.0, 0.0, 0.0, 0.0, 0.0, 0.0, 0.0, 0.0, 0.0, 0.0, 0.0, 0.0, 0.0, 0.0, 0.0, 0.0, 0.0, 0.0, 0.0, 0.0, 0.0, 0.0, 0.0, 0.0, 0.0, 0.0, 0.0, 0.0, 0.0, 0.0, 0.0, 0.0, 0.0, 0.0, 0.0, 0.0, 0.0, 0.0, 0.0, 0.0, 0.0, 0.0, 0.0, 0.0, 0.0, 0.0, 0.0, 0.0, 0.0, 0.0, 0.0, 0.0, 0.0, 0.0, 0.0, 0.0, 0.0, 0.0, 0.0, 0.0, 0.0, 0.0, 0.0, 0.0, 0.0, 0.0, 0.0, 0.0, 0.0, 0.0, 0.0, 0.0, 0.0, 0.0, 0.0, 0.0, 0.0, 0.0, 0.0, 0.0, 0.0, 0.0, 0.0, 0.0, 0.0, 0.0, 0.0, 0.0, 0.0, 0.0, 0.0, 0.0, 0.0, 0.0, 0.0, 0.0, 0.0, 0.0, 0.0, 0.0, 0.0, 0.0, 0.0, 0.0, 0.0, 0.0, 0.0, 0.0, 0.0, 0.0, 0.0, 0.0, 0.0, 0.0, 0.0, 0.0, 0.0, 0.0, 0.0, 0.0, 0.0, 0.0, 0.0, 0.0, 0.0, 0.0, 0.0, 0.0, 0.0, 0.0, 0.0, 0.0, 0.0, 0.0, 0.0, 0.0, 0.0, 0.0, 0.0, 0.0, 0.0, 0.0, 0.0, 0.0, 0.0, 0.0, 0.0, 0.0, 0.0, 0.0, 0.0, 0.0, 0.0, 0.0, 0.0, 0.0, 0.0, 0.0, 0.0, 0.0, 0.0, 0.0, 0.0, 0.0, 0.0, 0.0, 0.0, 0.0, 0.0, 0.0, 0.0, 0.0, 0.0, 0.0, 0.0, 0.0, 0.0])
me_emptyplatform_001.use_remesh_fix_poles = True
me_emptyplatform_001.use_remesh_preserve_attributes = False
me_emptyplatform_001.update()
me_rockplatform1 = bpy.data.meshes.new('RockPlatform1')
me_rockplatform1.from_pydata([(0.1146, -0.605, 0.437), (0.3459, -0.5469, 0.2514), (0.2791, -0.4944, 0.09129), (0.2031, -0.1867, 0.4617), (0.4292, -0.186, 0.3497), (0.3402, -0.1407, 0.1635), (0.1495, -0.5293, 0.09143), (0.2805, -0.66, 0.37), (0.1343, -0.5087, 0.2816), (0.37, -0.6074, 0.117), (0.1276, -0.3864, 0.5491), (0.4155, -0.3773, 0.3049), (0.1471, -0.1173, 0.3936), (0.3974, -0.1075, 0.2271), (0.3736, -0.1188, 0.5047), (0.1942, -0.6764, 0.1851), (0.3679, -0.4154, 0.5216), (0.01594, -0.3209, 0.4029), (0.2946, -0.0523, 0.3508), (0.3565, -0.3464, 0.1522), (-0.03127, -0.02137, -0.3569), (0.1454, -0.1484, -0.5773), (0.2267, -0.07439, -0.3635), (0.2978, -0.1144, -0.5344), (0.1132, -0.4121, -0.2261), (0.1971, -0.5005, -0.4505), (0.2966, -0.3715, -0.2124), (0.3898, -0.4346, -0.4125), (0.3027, -0.01738, -0.4563), (-0.003195, -0.0572, -0.539), (0.159, -0.07178, -0.3807), (0.1599, -0.3324, -0.5426), (0.2119, -0.4146, -0.1729), (0.3052, -0.4119, -0.3105), (0.313, -0.5148, -0.437), (0.3422, -0.1356, -0.1524), (0.09165, -0.5637, -0.3238), (0.1586, 0.003659, -0.4955), (-0.03763, -0.3329, -0.4502), (0.2607, -0.5269, -0.2793), (0.3832, -0.2081, -0.342), (0.2672, -0.2989, -0.5118), (0.01329, -0.304, -0.3605), (-0.16, -0.1179, -0.3798), (-0.2652, -0.2708, -0.4946), (-0.346, -0.3129, -0.007908), (-0.317, -0.1778, -0.1557), (-0.4437, -0.2706, -0.2956), (-0.1261, -0.3211, -0.3726), (-0.05668, -0.2037, -0.3819), (0.02983, -0.3791, -0.3549), (-0.2213, -0.1924, -0.4909), (-0.3137, -0.07328, -0.2989), (-0.3087, -0.3941, -0.006475), (-0.2833, -0.465, -0.186), (-0.4617, -0.2086, -0.242), (-0.3854, -0.2255, -0.06559), (-0.381, -0.2692, -0.421), (-0.08166, -0.281, -0.4689), (-0.4614, -0.3032, -0.1117), (-0.2144, -0.3358, -0.3042), (-0.3812, -0.1692, -0.3956), (-0.2435, -0.2796, 0.3032), (-0.3254, -0.3288, 0.1235), (-0.3712, -0.335, 0.2852), (-0.4337, -0.3723, 0.1616), (-0.3479, -0.07747, 0.2832), (-0.4128, -0.08442, 0.1253), (-0.453, -0.1578, 0.3237), (-0.5326, -0.1452, 0.1749), (-0.4185, -0.4113, 0.2423), (-0.3211, -0.3299, 0.2706), (-0.3764, -0.4088, 0.08863), (-0.2634, -0.1758, 0.3187), (-0.3628, -0.2064, 0.1049), (-0.4121, -0.07501, 0.324), (-0.478, -0.1216, 0.2438), (-0.4925, -0.09002, 0.137), (-0.4601, -0.2612, 0.4131), (-0.3527, -0.03733, 0.1836), (-0.5547, -0.2783, 0.1381), (-0.3097, -0.4475, 0.2007), (-0.3271, -0.2081, 0.3861), (-0.4628, -0.0333, 0.232), (-0.5542, -0.289, 0.289), (-0.437, -0.2379, 0.1185), (0.2425, 2.592e-08, 0.2412), (0.136, 2.676e-08, 0.1614), (0.1901, 0.04078, 0.1374), (0.385, -1.165e-08, 0.1277), (0.3079, -6.752e-09, 0.02712), (0.1597, 3.3e-08, 0.2246), (0.2039, 0.0292, 0.1819), (0.1524, 0.0292, 0.1432), (0.3309, 6.596e-09, 0.2014), (0.2048, 1.054e-08, 0.07735), (0.3508, 0.0222, 0.0785), (0.3175, 0.02813, 0.03051), (0.3759, -1.587e-08, 0.05419), (0.3673, 0.02132, 0.04042), (0.2244, 0.0319, 0.07424), (0.2875, 0.0319, 0.1363), (-0.4087, 0.001237, -0.1422), (-0.3526, -0.007127, -0.1638), (-0.3948, -0.01074, -0.04026), (-0.3319, -0.003774, -0.05085), (-0.3855, -0.004729, -0.1856), (-0.3711, 0.008984, -0.1464), (-0.4252, -1.07e-08, -0.08419), (-0.3086, 0.004103, -0.1175), (-0.3651, 0.01683, -0.03708), (-0.358, -0.004956, -0.0213), (-0.3753, 0.01874, -0.09009), (-0.06099, -2.025e-08, -0.4632), (-0.2844, -1.62e-08, -0.3707), (-0.4317, -7.816e-09, -0.1788), (-0.4632, 2.666e-09, 0.06099), (-0.3707, 1.243e-08, 0.2844), (-0.1788, 1.887e-08, 0.4317), (0.06099, 2.025e-08, 0.4632), (0.2844, 1.62e-08, 0.3707), (0.4317, 7.816e-09, 0.1788), (0.4632, -2.666e-09, -0.06099), (0.3707, -1.243e-08, -0.2844), (0.1788, -1.887e-08, -0.4317), (0.2926, -0.1749, -0.3814), (0.4441, -0.1749, -0.184), (0.4766, -0.1749, 0.06274), (0.3814, -0.1749, 0.2926), (0.184, -0.1749, 0.4441), (-0.06274, -0.1749, 0.4766), (-0.2926, -0.1749, 0.3814), (-0.4441, -0.1749, 0.184), (-0.4766, -0.1749, -0.06274), (-0.3814, -0.1749, -0.2926), (-0.184, -0.1749, -0.4441), (0.06274, -0.1749, -0.4766), (0.2673, -0.6605, -0.2051), (0.3113, -0.6605, 0.1289), (0.04398, -0.6605, 0.334), (-0.2673, -0.6605, 0.2051), (-0.3113, -0.6605, -0.1289), (-0.04398, -0.6605, -0.334)], [], [(8, 7, 0), (8, 6, 15), (6, 9, 15), (7, 9, 1), (0, 16, 10), (1, 16, 7), (16, 4, 14), (16, 3, 10), (0, 17, 8), (3, 17, 10), (12, 14, 18), (13, 14, 4), (4, 19, 13), (19, 1, 9), (8, 15, 7), (6, 2, 9), (7, 15, 9), (0, 7, 16), (1, 11, 16), (16, 11, 4), (16, 14, 3), (0, 10, 17), (3, 12, 17), (12, 3, 14), (13, 18, 14), (5, 13, 19), (4, 11, 19), (19, 11, 1), (19, 9, 2), (30, 29, 20), (30, 28, 37), (21, 38, 29), (38, 25, 36), (33, 34, 27), (33, 32, 39), (32, 36, 39), (34, 36, 25), (27, 40, 33), (40, 22, 35), (40, 26, 33), (40, 41, 23), (25, 41, 34), (30, 37, 29), (30, 22, 28), (20, 29, 38), (21, 31, 38), (38, 31, 25), (38, 36, 24), (33, 39, 34), (33, 26, 32), (32, 24, 36), (34, 39, 36), (23, 28, 40), (40, 28, 22), (40, 35, 26), (27, 34, 41), (25, 31, 41), (41, 31, 21), (42, 58, 49), (50, 48, 58), (48, 51, 58), (49, 51, 43), (54, 55, 47), (54, 53, 59), (59, 45, 56), (59, 46, 55), (47, 60, 54), (44, 60, 57), (47, 61, 57), (55, 52, 61), (61, 43, 51), (61, 44, 57), (42, 50, 58), (48, 44, 51), (49, 58, 51), (54, 59, 55), (59, 53, 45), (59, 56, 46), (47, 57, 60), (44, 48, 60), (47, 55, 61), (55, 46, 52), (61, 52, 43), (61, 51, 44), (71, 70, 81), (70, 72, 81), (62, 82, 71), (66, 82, 73), (82, 68, 78), (82, 64, 71), (76, 77, 69), (76, 75, 83), (75, 79, 83), (77, 79, 67), (69, 84, 76), (65, 84, 80), (84, 64, 78), (84, 68, 76), (69, 85, 80), (67, 85, 77), (85, 63, 72), (85, 65, 80), (71, 64, 70), (70, 65, 72), (62, 73, 82), (66, 75, 82), (82, 75, 68), (82, 78, 64), (76, 83, 77), (76, 68, 75), (75, 66, 79), (77, 83, 79), (69, 80, 84), (65, 70, 84), (84, 70, 64), (84, 78, 68), (69, 77, 85), (67, 74, 85), (85, 74, 63), (85, 72, 65), (92, 91, 86), (93, 92, 88), (92, 87, 91), (97, 100, 101), (98, 96, 89), (90, 99, 98), (90, 100, 97), (95, 93, 100), (101, 86, 94), (101, 89, 96), (98, 99, 96), (90, 97, 99), (90, 95, 100), (95, 87, 93), (100, 93, 88), (88, 92, 101), (101, 92, 86), (101, 94, 89), (107, 106, 102), (111, 110, 104), (112, 102, 108), (112, 104, 110), (112, 110, 105), (112, 107, 102), (112, 108, 104), (113, 136, 135), (122, 121, 127), (117, 116, 132), (118, 117, 131), (124, 123, 125), (120, 119, 129), (116, 115, 133), (123, 122, 126), (119, 118, 130), (114, 113, 135), (115, 114, 134), (117, 132, 131), (121, 128, 127), (117, 118, 119), (122, 127, 126), (113, 124, 136), (121, 120, 128), (118, 131, 130), (124, 125, 136), (114, 135, 134), (120, 129, 128), (116, 133, 132), (123, 126, 125), (119, 130, 129), (115, 134, 133), (126, 137, 125), (129, 138, 128), (134, 141, 133), (132, 140, 131), (138, 126, 127), (125, 142, 136), (142, 134, 135), (130, 139, 129), (128, 138, 127), (141, 132, 133), (140, 130, 131), (136, 142, 135), (119, 120, 121), (121, 122, 123), (123, 124, 113), (113, 114, 115), (115, 116, 117), (115, 117, 113), (113, 117, 121), (121, 117, 119), (121, 123, 113), (28, 23, 37), (105, 110, 111), (105, 109, 112), (109, 103, 107), (107, 103, 106), (107, 112, 109), (41, 40, 27), (37, 21, 29), (21, 23, 41), (37, 23, 21), (92, 93, 87), (100, 88, 101), (101, 96, 97), (96, 99, 97), (129, 139, 138), (138, 137, 126), (125, 137, 142), (142, 141, 134), (141, 140, 132), (140, 139, 130)])
me_rockplatform1.polygons.foreach_set('use_smooth', [True] * 211)
_k = set([(0, 7), (0, 8), (0, 10), (0, 17), (1, 7), (1, 9), (1, 11), (1, 19), (3, 10), (3, 14), (3, 16), (4, 11), (4, 13), (4, 14), (6, 15), (7, 8), (7, 9), (7, 15), (7, 16), (9, 15), (9, 19), (10, 16), (10, 17), (11, 16), (14, 16), (14, 18), (20, 29), (21, 23), (21, 29), (21, 31), (22, 28), (22, 40), (23, 28), (23, 41), (24, 36), (25, 31), (25, 34), (26, 33), (27, 33), (27, 34), (27, 40), (27, 41), (28, 37), (28, 40), (29, 30), (29, 37), (29, 38), (32, 33), (32, 39), (33, 34), (34, 36), (34, 39), (35, 40), (36, 38), (36, 39), (43, 51), (44, 48), (44, 51), (44, 57), (46, 59), (47, 54), (47, 55), (47, 57), (47, 60), (48, 51), (50, 58), (51, 58), (51, 61), (52, 55), (52, 61), (53, 59), (54, 55), (54, 59), (55, 59), (55, 61), (56, 59), (57, 61), (62, 82), (63, 85), (64, 78), (64, 84), (65, 72), (65, 80), (65, 85), (67, 77), (68, 75), (68, 76), (68, 78), (68, 82), (69, 76), (69, 77), (69, 80), (69, 84), (69, 85), (70, 81), (70, 84), (71, 81), (72, 85), (73, 82), (75, 82), (75, 83), (76, 77), (77, 79), (77, 83), (78, 82), (78, 84), (79, 83), (80, 84), (80, 85), (87, 92), (87, 93), (88, 93), (88, 101), (89, 96), (90, 97), (91, 92), (92, 93), (92, 101), (93, 100), (95, 100), (96, 98), (96, 99), (96, 101), (97, 99), (97, 100), (98, 99), (100, 101), (104, 110), (105, 110), (106, 107), (107, 109), (107, 112), (108, 112), (110, 111), (110, 112), (113, 114), (113, 124), (114, 115), (115, 116), (116, 117), (117, 118), (118, 119), (119, 120), (120, 121), (121, 122), (122, 123), (123, 124), (125, 126), (125, 136), (126, 127), (127, 128), (128, 129), (129, 130), (130, 131), (131, 132), (132, 133), (133, 134), (134, 135), (135, 136)])
me_rockplatform1.attributes.new('sharp_edge', 'BOOLEAN', 'EDGE').data.foreach_set('value', [ (min(e.vertices), max(e.vertices)) in _k for e in me_rockplatform1.edges])
_uv = me_rockplatform1.uv_layers.new(name='UVMap')
_uv.uv.foreach_set('vector', [0.7866, 0.4565, 0.8112, 0.5331, 0.7794, 0.5262, 0.7866, 0.4565, 0.8923, 0.4677, 0.8381, 0.5087, 0.8923, 0.4677, 0.8555, 0.5346, 0.8381, 0.5087, 0.8112, 0.5331, 0.8555, 0.5346, 0.8383, 0.552, 0.7794, 0.5262, 0.7896, 0.5798, 0.7509, 0.558, 0.8383, 0.552, 0.7896, 0.5798, 0.8112, 0.5331, 0.7896, 0.5798, 0.8116, 0.6375, 0.7722, 0.6308, 0.7896, 0.5798, 0.7306, 0.6111, 0.7509, 0.558, 0.7794, 0.5262, 0.6796, 0.5216, 0.7866, 0.4565, 0.7306, 0.6111, 0.6796, 0.5216, 0.7509, 0.558, 0.6925, 0.6428, 0.7722, 0.6308, 0.7581, 0.6825, 0.8294, 0.6931, 0.7722, 0.6308, 0.8116, 0.6375, 0.8116, 0.6375, 0.8959, 0.602, 0.8294, 0.6931, 0.8959, 0.602, 0.8383, 0.552, 0.8555, 0.5346, 0.7866, 0.4565, 0.8381, 0.5087, 0.8112, 0.5331, 0.8923, 0.4677, 0.8959, 0.5284, 0.8555, 0.5346, 0.8112, 0.5331, 0.8381, 0.5087, 0.8555, 0.5346, 0.7794, 0.5262, 0.8112, 0.5331, 0.7896, 0.5798, 0.8383, 0.552, 0.8327, 0.5934, 0.7896, 0.5798, 0.7896, 0.5798, 0.8327, 0.5934, 0.8116, 0.6375, 0.7896, 0.5798, 0.7722, 0.6308, 0.7306, 0.6111, 0.7794, 0.5262, 0.7509, 0.558, 0.6796, 0.5216, 0.7306, 0.6111, 0.6925, 0.6428, 0.6796, 0.5216, 0.6925, 0.6428, 0.7306, 0.6111, 0.7722, 0.6308, 0.8294, 0.6931, 0.7581, 0.6825, 0.7722, 0.6308, 0.8701, 0.6901, 0.8294, 0.6931, 0.8959, 0.602, 0.8116, 0.6375, 0.8327, 0.5934, 0.8959, 0.602, 0.8959, 0.602, 0.8327, 0.5934, 0.8383, 0.552, 0.8959, 0.602, 0.8555, 0.5346, 0.8959, 0.5284, 0.6795, 0.5351, 0.5756, 0.5385, 0.5881, 0.4565, 0.6795, 0.5351, 0.6204, 0.5954, 0.604, 0.5684, 0.5694, 0.5765, 0.4717, 0.5635, 0.5756, 0.5385, 0.4717, 0.5635, 0.5301, 0.6376, 0.5068, 0.6519, 0.5569, 0.6826, 0.5446, 0.65, 0.5625, 0.6518, 0.5569, 0.6826, 0.4992, 0.7398, 0.5283, 0.6722, 0.4992, 0.7398, 0.5068, 0.6519, 0.5283, 0.6722, 0.5446, 0.65, 0.5068, 0.6519, 0.5301, 0.6376, 0.5625, 0.6518, 0.6155, 0.6541, 0.5569, 0.6826, 0.6155, 0.6541, 0.6793, 0.5787, 0.6795, 0.7062, 0.6155, 0.6541, 0.5602, 0.7301, 0.5569, 0.6826, 0.6155, 0.6541, 0.5624, 0.6152, 0.5954, 0.6009, 0.5301, 0.6376, 0.5624, 0.6152, 0.5446, 0.65, 0.6795, 0.5351, 0.604, 0.5684, 0.5756, 0.5385, 0.6795, 0.5351, 0.6793, 0.5787, 0.6204, 0.5954, 0.5881, 0.4565, 0.5756, 0.5385, 0.4717, 0.5635, 0.5694, 0.5765, 0.5431, 0.6039, 0.4717, 0.5635, 0.4717, 0.5635, 0.5431, 0.6039, 0.5301, 0.6376, 0.4717, 0.5635, 0.5068, 0.6519, 0.4631, 0.6946, 0.5569, 0.6826, 0.5283, 0.6722, 0.5446, 0.65, 0.5569, 0.6826, 0.5602, 0.7301, 0.4992, 0.7398, 0.4992, 0.7398, 0.4631, 0.6946, 0.5068, 0.6519, 0.5446, 0.65, 0.5283, 0.6722, 0.5068, 0.6519, 0.5954, 0.6009, 0.6204, 0.5954, 0.6155, 0.6541, 0.6155, 0.6541, 0.6204, 0.5954, 0.6793, 0.5787, 0.6155, 0.6541, 0.6795, 0.7062, 0.5602, 0.7301, 0.5625, 0.6518, 0.5446, 0.65, 0.5624, 0.6152, 0.5301, 0.6376, 0.5431, 0.6039, 0.5624, 0.6152, 0.5624, 0.6152, 0.5431, 0.6039, 0.5694, 0.5765, 0.7795, 0.6932, 0.7626, 0.7382, 0.7333, 0.7111, 0.8098, 0.6958, 0.7932, 0.7592, 0.7626, 0.7382, 0.7932, 0.7592, 0.7374, 0.7696, 0.7626, 0.7382, 0.7333, 0.7111, 0.7374, 0.7696, 0.6994, 0.7474, 0.8098, 0.867, 0.7266, 0.8453, 0.7426, 0.8332, 0.8098, 0.867, 0.7738, 0.9263, 0.7388, 0.8792, 0.7388, 0.8792, 0.744, 0.9211, 0.714, 0.8986, 0.7388, 0.8792, 0.6833, 0.8708, 0.7266, 0.8453, 0.7426, 0.8332, 0.8011, 0.8019, 0.8098, 0.867, 0.7487, 0.7841, 0.8011, 0.8019, 0.7443, 0.806, 0.7426, 0.8332, 0.7234, 0.8056, 0.7443, 0.806, 0.7266, 0.8453, 0.6796, 0.8073, 0.7234, 0.8056, 0.7234, 0.8056, 0.6994, 0.7474, 0.7374, 0.7696, 0.7234, 0.8056, 0.7487, 0.7841, 0.7443, 0.806, 0.7795, 0.6932, 0.8098, 0.6958, 0.7626, 0.7382, 0.7932, 0.7592, 0.7487, 0.7841, 0.7374, 0.7696, 0.7333, 0.7111, 0.7626, 0.7382, 0.7374, 0.7696, 0.8098, 0.867, 0.7388, 0.8792, 0.7266, 0.8453, 0.7388, 0.8792, 0.7738, 0.9263, 0.744, 0.9211, 0.7388, 0.8792, 0.714, 0.8986, 0.6833, 0.8708, 0.7426, 0.8332, 0.7443, 0.806, 0.8011, 0.8019, 0.7487, 0.7841, 0.7932, 0.7592, 0.8011, 0.8019, 0.7426, 0.8332, 0.7266, 0.8453, 0.7234, 0.8056, 0.7266, 0.8453, 0.6833, 0.8708, 0.6796, 0.8073, 0.7234, 0.8056, 0.6796, 0.8073, 0.6994, 0.7474, 0.7234, 0.8056, 0.7374, 0.7696, 0.7487, 0.7841, 0.4719, 0.8181, 0.5071, 0.8461, 0.4763, 0.8766, 0.5071, 0.8461, 0.5326, 0.8982, 0.4763, 0.8766, 0.4631, 0.7768, 0.5079, 0.7742, 0.4719, 0.8181, 0.549, 0.7399, 0.5079, 0.7742, 0.4954, 0.7459, 0.5079, 0.7742, 0.5397, 0.7855, 0.5223, 0.7974, 0.5079, 0.7742, 0.4926, 0.8201, 0.4719, 0.8181, 0.5573, 0.7899, 0.5796, 0.7991, 0.5646, 0.8065, 0.5573, 0.7899, 0.5476, 0.7667, 0.57, 0.7769, 0.5476, 0.7667, 0.6072, 0.7401, 0.57, 0.7769, 0.5796, 0.7991, 0.6072, 0.7401, 0.6065, 0.7937, 0.5646, 0.8065, 0.5346, 0.813, 0.5573, 0.7899, 0.5321, 0.8583, 0.5346, 0.813, 0.5519, 0.8259, 0.5346, 0.813, 0.4926, 0.8201, 0.5223, 0.7974, 0.5346, 0.813, 0.5397, 0.7855, 0.5573, 0.7899, 0.5646, 0.8065, 0.5781, 0.8423, 0.5519, 0.8259, 0.6065, 0.7937, 0.5781, 0.8423, 0.5796, 0.7991, 0.5781, 0.8423, 0.5772, 0.8971, 0.5326, 0.8982, 0.5781, 0.8423, 0.5321, 0.8583, 0.5519, 0.8259, 0.4719, 0.8181, 0.4926, 0.8201, 0.5071, 0.8461, 0.5071, 0.8461, 0.5321, 0.8583, 0.5326, 0.8982, 0.4631, 0.7768, 0.4954, 0.7459, 0.5079, 0.7742, 0.549, 0.7399, 0.5476, 0.7667, 0.5079, 0.7742, 0.5079, 0.7742, 0.5476, 0.7667, 0.5397, 0.7855, 0.5079, 0.7742, 0.5223, 0.7974, 0.4926, 0.8201, 0.5573, 0.7899, 0.57, 0.7769, 0.5796, 0.7991, 0.5573, 0.7899, 0.5397, 0.7855, 0.5476, 0.7667, 0.5476, 0.7667, 0.549, 0.7399, 0.6072, 0.7401, 0.5796, 0.7991, 0.57, 0.7769, 0.6072, 0.7401, 0.5646, 0.8065, 0.5519, 0.8259, 0.5346, 0.813, 0.5321, 0.8583, 0.5071, 0.8461, 0.5346, 0.813, 0.5346, 0.813, 0.5071, 0.8461, 0.4926, 0.8201, 0.5346, 0.813, 0.5223, 0.7974, 0.5397, 0.7855, 0.5646, 0.8065, 0.5796, 0.7991, 0.5781, 0.8423, 0.6065, 0.7937, 0.6072, 0.8492, 0.5781, 0.8423, 0.5781, 0.8423, 0.6072, 0.8492, 0.5772, 0.8971, 0.5781, 0.8423, 0.5326, 0.8982, 0.5321, 0.8583, 0.631, 0.7992, 0.6259, 0.819, 0.6074, 0.7982, 0.6465, 0.8036, 0.631, 0.7992, 0.6433, 0.7953, 0.631, 0.7992, 0.6475, 0.815, 0.6259, 0.819, 0.655, 0.7565, 0.6552, 0.7816, 0.6324, 0.7721, 0.6501, 0.7399, 0.6423, 0.7507, 0.6254, 0.7416, 0.6637, 0.7552, 0.651, 0.7478, 0.6501, 0.7399, 0.6637, 0.7552, 0.6552, 0.7816, 0.655, 0.7565, 0.6637, 0.7886, 0.6465, 0.8036, 0.6552, 0.7816, 0.6324, 0.7721, 0.6074, 0.7982, 0.6076, 0.7662, 0.6324, 0.7721, 0.6254, 0.7416, 0.6423, 0.7507, 0.6501, 0.7399, 0.651, 0.7478, 0.6423, 0.7507, 0.6637, 0.7552, 0.655, 0.7565, 0.651, 0.7478, 0.6637, 0.7552, 0.6637, 0.7886, 0.6552, 0.7816, 0.6637, 0.7886, 0.6475, 0.815, 0.6465, 0.8036, 0.6552, 0.7816, 0.6465, 0.8036, 0.6433, 0.7953, 0.6433, 0.7953, 0.631, 0.7992, 0.6324, 0.7721, 0.6324, 0.7721, 0.631, 0.7992, 0.6074, 0.7982, 0.6324, 0.7721, 0.6076, 0.7662, 0.6254, 0.7416, 0.8228, 0.7268, 0.8158, 0.7368, 0.8099, 0.7224, 0.8367, 0.6932, 0.833, 0.6994, 0.8244, 0.6938, 0.8267, 0.7108, 0.8099, 0.7224, 0.813, 0.7045, 0.8267, 0.7108, 0.8244, 0.6938, 0.833, 0.6994, 0.8267, 0.7108, 0.833, 0.6994, 0.8427, 0.7035, 0.8267, 0.7108, 0.8228, 0.7268, 0.8099, 0.7224, 0.8267, 0.7108, 0.813, 0.7045, 0.8244, 0.6938, 0.2251, 0.8301, 0.1789, 0.8792, 0.1635, 0.8025, 0.2117, 0.1492, 0.2012, 0.2245, 0.1512, 0.1792, 0.1892, 0.5283, 0.1937, 0.6042, 0.1357, 0.5695, 0.1877, 0.4522, 0.1892, 0.5283, 0.1327, 0.4913, 0.2415, 7.752e-05, 0.2251, 0.07435, 0.1789, 0.02518, 0.1937, 0.3002, 0.1892, 0.3762, 0.1357, 0.3349, 0.1937, 0.6042, 0.2012, 0.6799, 0.1419, 0.6475, 0.2251, 0.07435, 0.2117, 0.1492, 0.1635, 0.1019, 0.1892, 0.3762, 0.1877, 0.4522, 0.1327, 0.4131, 0.2117, 0.7552, 0.2251, 0.8301, 0.1635, 0.8025, 0.2012, 0.6799, 0.2117, 0.7552, 0.1512, 0.7252, 0.1892, 0.5283, 0.1357, 0.5695, 0.1327, 0.4913, 0.2012, 0.2245, 0.1419, 0.2569, 0.1512, 0.1792, 0.435, 0.4442, 0.3267, 0.4145, 0.2478, 0.3346, 0.2117, 0.1492, 0.1512, 0.1792, 0.1635, 0.1019, 0.2251, 0.8301, 0.2415, 0.9043, 0.1789, 0.8792, 0.2012, 0.2245, 0.1937, 0.3002, 0.1419, 0.2569, 0.1877, 0.4522, 0.1327, 0.4913, 0.1327, 0.4131, 0.2415, 0.9043, 0.1973, 0.9553, 0.1789, 0.8792, 0.2117, 0.7552, 0.1635, 0.8025, 0.1512, 0.7252, 0.1937, 0.3002, 0.1357, 0.3349, 0.1419, 0.2569, 0.1937, 0.6042, 0.1419, 0.6475, 0.1357, 0.5695, 0.2251, 0.07435, 0.1635, 0.1019, 0.1789, 0.02518, 0.1892, 0.3762, 0.1327, 0.4131, 0.1357, 0.3349, 0.2012, 0.6799, 0.1512, 0.7252, 0.1419, 0.6475, 0.1635, 0.1019, 0.04626, 0.03851, 0.1789, 0.02518, 0.1357, 0.3349, 0.01086, 0.2326, 0.1419, 0.2569, 0.1512, 0.7252, 0.02003, 0.7015, 0.1419, 0.6475, 0.1357, 0.5695, 0.006874, 0.5355, 0.1327, 0.4913, 0.01809, 0.172, 0.1635, 0.1019, 0.1512, 0.1792, 0.1973, 0.9553, 0.04677, 0.8969, 0.1789, 0.8792, 0.03477, 0.8371, 0.1512, 0.7252, 0.1635, 0.8025, 0.1327, 0.4131, 0.006874, 0.369, 0.1357, 0.3349, 0.1419, 0.2569, 0.02003, 0.203, 0.1512, 0.1792, 0.01086, 0.6718, 0.1357, 0.5695, 0.1419, 0.6475, 7.752e-05, 0.5052, 0.1327, 0.4131, 0.1327, 0.4913, 0.1789, 0.8792, 0.04626, 0.8659, 0.1635, 0.8025, 0.2478, 0.3346, 0.2194, 0.2259, 0.2491, 0.1176, 0.2491, 0.1176, 0.329, 0.03872, 0.4377, 0.01033, 0.4377, 0.01033, 0.546, 0.04007, 0.6249, 0.12, 0.6249, 0.12, 0.6533, 0.2286, 0.6235, 0.3369, 0.6235, 0.3369, 0.5436, 0.4158, 0.435, 0.4442, 0.6235, 0.3369, 0.435, 0.4442, 0.6249, 0.12, 0.6249, 0.12, 0.435, 0.4442, 0.2491, 0.1176, 0.2491, 0.1176, 0.435, 0.4442, 0.2478, 0.3346, 0.2491, 0.1176, 0.4377, 0.01033, 0.6249, 0.12, 0.6204, 0.5954, 0.5954, 0.6009, 0.604, 0.5684, 0.8427, 0.7035, 0.833, 0.6994, 0.8367, 0.6932, 0.8427, 0.7035, 0.8427, 0.7238, 0.8267, 0.7108, 0.8427, 0.7238, 0.8273, 0.7343, 0.8228, 0.7268, 0.8228, 0.7268, 0.8273, 0.7343, 0.8158, 0.7368, 0.8228, 0.7268, 0.8267, 0.7108, 0.8427, 0.7238, 0.5624, 0.6152, 0.6155, 0.6541, 0.5625, 0.6518, 0.604, 0.5684, 0.5694, 0.5765, 0.5756, 0.5385, 0.5694, 0.5765, 0.5954, 0.6009, 0.5624, 0.6152, 0.604, 0.5684, 0.5954, 0.6009, 0.5694, 0.5765, 0.631, 0.7992, 0.6465, 0.8036, 0.6475, 0.815, 0.6552, 0.7816, 0.6433, 0.7953, 0.6324, 0.7721, 0.6324, 0.7721, 0.6423, 0.7507, 0.655, 0.7565, 0.6423, 0.7507, 0.651, 0.7478, 0.655, 0.7565, 0.1357, 0.3349, 0.002491, 0.3382, 0.01086, 0.2326, 0.01809, 0.172, 0.03478, 0.06735, 0.1635, 0.1019, 0.1973, 0.9553, 0.07167, 0.9999, 0.04677, 0.8969, 0.03477, 0.8371, 0.01809, 0.7324, 0.1512, 0.7252, 0.01086, 0.6718, 0.002491, 0.5662, 0.1357, 0.5695, 7.752e-05, 0.5052, 7.753e-05, 0.3992, 0.1327, 0.4131])
me_rockplatform1.materials.append(mat_stoneplatformmaterial)
me_rockplatform1.use_remesh_fix_poles = True
me_rockplatform1.use_remesh_preserve_attributes = False
me_rockplatform1.use_paint_bone_selection = False
me_rockplatform1.use_paint_mask = True
me_rockplatform1.update()
me_grassplatforms1 = bpy.data.meshes.new('GrassPlatforms1')
me_grassplatforms1.from_pydata([(-0.06099, -2.025e-08, -0.4632), (-0.2844, -1.62e-08, -0.3707), (-0.4317, -7.816e-09, -0.1788), (-0.4632, 2.666e-09, 0.06099), (-0.3707, 1.243e-08, 0.2844), (-0.1788, 1.887e-08, 0.4317), (0.06099, 2.025e-08, 0.4632), (0.2844, 1.62e-08, 0.3707), (0.4317, 7.816e-09, 0.1788), (0.4632, -2.666e-09, -0.06099), (0.3707, -1.243e-08, -0.2844), (0.1788, -1.887e-08, -0.4317), (0.2926, -0.1749, -0.3814), (0.4441, -0.1749, -0.184), (0.4766, -0.1749, 0.06274), (0.3814, -0.1749, 0.2926), (0.184, -0.1749, 0.4441), (-0.06274, -0.1749, 0.4766), (-0.2926, -0.1749, 0.3814), (-0.4441, -0.1749, 0.184), (-0.4766, -0.1749, -0.06274), (-0.3814, -0.1749, -0.2926), (-0.184, -0.1749, -0.4441), (0.06274, -0.1749, -0.4766), (0.2673, -0.5595, -0.2051), (0.3113, -0.5595, 0.1289), (0.04398, -0.5595, 0.334), (-0.2673, -0.5595, 0.2051), (-0.3113, -0.5595, -0.1289), (-0.04398, -0.5595, -0.334), (-0.1262, -0.00261, -0.3948), (-0.1175, 0.01119, -0.4415), (0.005607, -0.003359, -0.4121), (-0.01531, 0.02193, -0.4545), (-0.02654, 0.01919, -0.4854), (-0.1013, 0.008855, -0.4766), (-0.04236, -0.005272, -0.4911), (-0.08494, -0.01471, -0.4824), (-0.06129, -0.04613, -0.4789), (0.03934, -0.002782, -0.4151), (0.06021, 0.02307, -0.4441), (0.1429, 0.0001742, -0.3766), (0.1422, 0.02541, -0.4136), (0.1466, 0.02643, -0.4409), (0.08541, 0.01369, -0.4661), (0.1361, -0.005216, -0.4544), (0.1063, -0.01608, -0.4651), (0.1218, -0.05567, -0.458), (0.06854, -0.00338, -0.3944), (0.09552, 0.02803, -0.4284), (0.1689, -0.0004611, -0.3516), (0.1837, 0.0306, -0.3909), (0.1935, 0.02875, -0.4225), (0.1182, 0.02973, -0.4545), (0.1922, 0.00769, -0.4354), (0.1429, 0.006257, -0.4564), (0.1739, -0.03592, -0.4392), (0.1468, -0.002424, -0.3639), (0.1295, 0.02484, -0.337), (0.04569, -0.0004877, -0.3932), (0.04939, 0.02637, -0.3602), (0.05031, 0.02113, -0.3348), (0.1065, 0.02006, -0.3185), (0.07765, 0.005906, -0.3164), (-0.4036, -0.001736, 0.007835), (-0.4432, 0.02128, 0.001812), (-0.4031, -0.001736, -0.0826), (-0.4392, 0.03045, -0.06837), (-0.4694, 0.03454, -0.06243), (-0.4731, 0.02629, -0.01124), (-0.482, 0.01335, -0.04937), (-0.4822, 0.005707, -0.0199), (-0.4824, -0.02665, -0.0314), (-0.4276, -0.002468, -0.01107), (-0.4564, 0.02047, -0.02422), (-0.4119, 0.0001545, -0.1079), (-0.4441, 0.02255, -0.1009), (-0.4685, 0.02345, -0.09993), (-0.4799, 0.01214, -0.04236), (-0.4785, -0.004628, -0.0885), (-0.4827, -0.01427, -0.06074), (-0.4792, -0.0494, -0.07544), (-0.3745, -0.00127, -0.09617), (-0.3576, 0.01831, -0.1106), (-0.3474, -0.0004327, -0.05961), (-0.3351, 0.019, -0.08023), (-0.3219, 0.01879, -0.09946), (-0.3383, 0.01829, -0.1215), (-0.3225, 0.0002512, -0.12), (-0.179, -0.0007144, 0.272), (-0.2095, 0.01575, 0.2902), (-0.249, -0.0006486, 0.2033), (-0.2649, 0.0158, 0.2358), (-0.276, -0.000185, 0.2741), (-0.2562, 0.002815, 0.3002), (-0.2992, 0.01606, 0.3146), (0.2037, -0.003262, 0.1469), (0.2206, 0.0132, 0.1781), (0.1321, -0.003196, 0.214), (0.1639, 0.01326, 0.2312), (0.2001, 0.01135, 0.2416), (0.2271, 0.01435, 0.2229), (0.2128, 0.004113, 0.2641), (-0.08375, -0.0007144, -0.2846), (-0.07765, 0.01575, -0.3195), (0.01399, -0.0006486, -0.2927), (-0.0002309, 0.0158, -0.326), (-0.0222, 0.0139, -0.3565), (-0.05492, 0.0169, -0.3586), (-0.01818, 0.00666, -0.382), (0.1325, -0.002782, -0.3821), (0.1553, 0.02307, -0.4096), (0.2331, 0.0001742, -0.3365), (0.235, 0.02541, -0.3734), (0.2413, 0.02643, -0.4003), (0.182, 0.01369, -0.4298), (0.2336, -0.0394, -0.4154), (0.2076, -0.04208, -0.429), (0.2163, -0.08966, -0.4319), (0.1876, -0.00338, -0.3493), (0.2192, 0.02803, -0.3791), (0.2808, -0.0004611, -0.2925), (0.3011, 0.0306, -0.3292), (0.3153, 0.02875, -0.359), (0.2454, 0.02973, -0.4017), (0.3159, 0.00769, -0.3721), (0.2701, 0.006257, -0.4), (0.2984, -0.03592, -0.3784), (-0.1861, -0.002193, -0.3838), (-0.1821, 0.009403, -0.4234), (-0.07697, -0.002823, -0.4072), (-0.1073, 0.008693, -0.4431), (-0.1188, 0.006393, -0.4683), (-0.1709, 0.00744, -0.4539), (-0.1307, -0.01189, -0.4664), (-0.1576, -0.01236, -0.4599), (-0.1375, -0.03876, -0.4586), (-0.2539, -0.0007144, -0.1149), (-0.2732, 0.01575, -0.1446), (-0.2063, -0.0006669, -0.1672), (-0.2355, 0.01579, -0.1861), (-0.2579, 0.0139, -0.2095), (-0.2832, 0.0169, -0.1887), (-0.2723, 0.00666, -0.2309), (-0.3831, -0.002127, -0.1604), (-0.4139, 0.02876, -0.1893), (-0.3379, 0.0002086, -0.2351), (-0.3816, 0.03043, -0.2426), (-0.4128, 0.03165, -0.2538), (-0.4374, 0.02296, -0.2161), (-0.431, -0.006246, -0.2445), (-0.4427, -0.002343, -0.2187), (-0.4385, -0.06666, -0.2285), (-0.3966, -0.001532, -0.1483), (-0.4207, 0.02072, -0.1668), (-0.3695, 0.0001503, -0.2051), (-0.4014, 0.02192, -0.2073), (-0.4245, 0.0228, -0.2131), (-0.4395, 0.01654, -0.1843), (-0.4369, -0.0045, -0.2052), (-0.4434, -0.001688, -0.1858), (-0.4411, -0.04803, -0.1932), (-0.3043, -0.002279, -0.3045), (-0.3203, 0.009281, -0.341), (-0.2548, -0.002637, -0.3442), (-0.2806, 0.008795, -0.3761), (-0.294, -0.02375, -0.3801), (-0.3206, -0.02911, -0.3563), (-0.3088, -0.08217, -0.3671), (-0.2857, -0.001474, -0.3236), (-0.2948, 0.01182, -0.3686), (-0.2204, -0.001885, -0.3561), (-0.2416, 0.01126, -0.3982), (-0.2557, -0.02616, -0.406), (-0.2914, -0.03233, -0.3858), (-0.2754, -0.09333, -0.395), (0.3318, -0.001736, -0.2299), (0.3681, 0.02128, -0.2468), (0.3815, -0.001736, -0.1543), (0.4036, 0.03045, -0.1861), (0.4255, 0.03454, -0.2078), (0.4003, 0.02629, -0.2525), (0.4288, 0.01335, -0.2256), (0.4127, 0.005707, -0.2503), (0.4191, -0.02665, -0.2408), (0.1011, -0.002782, 0.3916), (0.09731, 0.02307, 0.4271), (-0.007949, 0.0001742, 0.4092), (0.01091, 0.02541, 0.4411), (0.02063, 0.02643, 0.467), (0.08624, 0.01369, 0.4587), (0.03535, -0.0394, 0.4753), (0.0645, -0.04208, 0.4722), (0.05887, -0.08966, 0.4794), (0.03707, -0.00338, 0.3948), (0.02722, 0.02803, 0.4371), (-0.07198, -0.0004611, 0.399), (-0.0686, 0.0306, 0.4408), (-0.06391, 0.02875, 0.4735), (0.01787, 0.02973, 0.4704), (-0.05718, 0.00769, 0.4847), (-0.003635, 0.006257, 0.4826), (-0.03907, -0.03592, 0.4803), (0.417, -0.001474, 0.1114), (0.4495, 0.01182, 0.1438), (0.3807, -0.001885, 0.1746), (0.4216, 0.01126, 0.198), (0.4376, -0.02616, 0.1967), (0.4562, -0.03233, 0.1601), (0.448, -0.09333, 0.1766), (0.3814, -0.00338, -0.1085), (0.4248, 0.02803, -0.1065), (0.4054, -0.0004611, -0.002041), (0.4459, 0.0306, -0.013), (0.4773, 0.02875, -0.02358), (0.4592, 0.02973, -0.1034), (0.487, 0.00769, -0.03223), (0.4752, 0.006257, -0.0845), (0.4794, -0.03592, -0.04924), (0.3847, -0.007894, -0.05489), (0.4364, 0.03381, -0.04679), (0.3764, -0.004975, 0.05391), (0.4291, 0.03637, 0.04882), (0.4622, 0.03452, 0.04792), (0.4684, 0.03551, -0.03368), (0.474, 0.01346, 0.04252), (0.4781, 0.01203, -0.01091), (0.4718, -0.03014, 0.02402), (0.4044, -0.002782, 0.003083), (0.4378, 0.02307, 0.01592), (0.3934, 0.0001742, 0.113), (0.4291, 0.02541, 0.103), (0.4565, 0.02643, 0.1003), (0.4654, 0.01369, 0.03473), (0.4684, -0.0394, 0.08818), (0.4729, -0.04208, 0.05922), (0.4784, -0.08966, 0.06652), (0.3204, -0.00338, 0.2336), (0.3456, 0.02803, 0.269), (0.2513, -0.0004611, 0.3181), (0.2849, 0.0306, 0.3433), (0.3126, 0.02875, 0.3614), (0.3643, 0.02973, 0.298), (0.3254, 0.00769, 0.3638), (0.3593, 0.006257, 0.3223), (0.3341, -0.03592, 0.3473), (0.2467, -0.002782, 0.3205), (0.2571, 0.02307, 0.3547), (0.1533, 0.0001742, 0.3795), (0.1832, 0.02541, 0.4015), (0.2022, 0.02643, 0.4214), (0.2593, 0.01369, 0.388), (0.219, -0.0394, 0.4233), (0.2446, -0.04208, 0.409), (0.2423, -0.08966, 0.4179), (-0.1952, -0.00261, 0.3657), (-0.2347, 0.01119, 0.392), (-0.2994, -0.003359, 0.2832), (-0.3152, 0.02193, 0.3278), (-0.3295, 0.0192, 0.3574), (-0.2712, 0.008855, 0.4049), (-0.3226, -0.005272, 0.3727), (-0.2867, -0.01471, 0.3971), (-0.3007, -0.04613, 0.3778), (-0.3623, -0.00338, 0.1702), (-0.4057, 0.02803, 0.1676), (-0.3849, -0.0004611, 0.0634), (-0.4255, 0.0306, 0.0738), (-0.457, 0.02875, 0.08397), (-0.4401, 0.02973, 0.164), (-0.4669, 0.00769, 0.09248), (-0.4558, 0.006257, 0.1449), (-0.4595, -0.03592, 0.1096), (-0.1011, -0.001474, 0.4197), (-0.1327, 0.01182, 0.4529), (-0.1652, -0.001885, 0.3849), (-0.1875, 0.01126, 0.4264), (-0.1858, -0.02616, 0.4424), (-0.1488, -0.03233, 0.46), (-0.1655, -0.09333, 0.4522), (0.2266, -0.0007144, -0.1622), (0.262, 0.01575, -0.1641), (0.248, -0.0006669, -0.0948), (0.279, 0.01579, -0.1107), (0.3105, 0.0139, -0.1183), (0.3052, 0.0169, -0.1506), (0.3284, 0.02419, -0.1245), (0.1906, -0.0007365, 0.1558), (0.2039, 0.01624, 0.19), (0.1087, -0.0006687, 0.2151), (0.139, 0.01629, 0.2369), (0.1746, 0.01433, 0.2522), (0.2046, 0.01742, 0.2365), (0.1847, 0.006867, 0.2768), (-0.2942, -0.002782, 0.2775), (-0.3272, 0.02307, 0.2913), (-0.3623, 0.0001742, 0.1904), (-0.3812, 0.02541, 0.2223), (-0.3991, 0.02643, 0.2433), (-0.3602, 0.01369, 0.2968), (-0.3993, -0.0394, 0.2602), (-0.3825, -0.04208, 0.2842), (-0.3916, -0.08966, 0.2828), (-0.3093, -0.004584, 0.2103), (-0.3698, 0.02803, 0.2347), (-0.3624, -0.00183, 0.1221), (-0.4192, 0.03822, 0.1525), (-0.4456, 0.02875, 0.1724), (-0.4034, 0.02973, 0.2425), (-0.4522, 0.00769, 0.1837), (-0.4245, 0.006257, 0.2296), (-0.4396, -0.03592, 0.1974), (0.05285, 2.873e-08, 0.05346), (0.01392, 2.853e-08, 0.04887), (0.06051, 3.041e-08, 0.09191), (0.04469, 0.008721, 0.0623), (0.02128, 0.008721, 0.05954), (0.02207, 0.01164, 0.1037), (0.02631, 3.125e-08, 0.1111), (-0.002485, 3.009e-08, 0.08448), (0.00621, -4.263e-10, 0.05914), (-0.009292, -5.063e-10, 0.05731), (0.00926, 2.428e-10, 0.07445), (0.002958, 0.003472, 0.06266), (-0.006359, 0.003472, 0.06156), (-0.006046, 0.004633, 0.07915), (-0.004357, 5.764e-10, 0.08208), (-0.01582, 1.134e-10, 0.07149), (0.1588, 5.853e-08, -0.2394), (0.1354, 5.927e-08, -0.2224), (0.1822, 5.927e-08, -0.2224), (0.1588, 0.006436, -0.2305), (0.1448, 0.006436, -0.2203), (0.1673, 0.008588, -0.1967), (0.1733, 6.048e-08, -0.1949), (0.1444, 6.048e-08, -0.1949)], [], [(0, 23, 22), (9, 8, 14), (4, 3, 19), (5, 4, 18), (11, 10, 12), (7, 6, 16), (3, 2, 20), (10, 9, 13), (6, 5, 17), (1, 0, 22), (2, 1, 21), (4, 19, 18), (8, 15, 14), (4, 5, 6), (9, 14, 13), (0, 11, 23), (8, 7, 15), (5, 18, 17), (11, 12, 23), (1, 22, 21), (7, 16, 15), (3, 20, 19), (10, 13, 12), (6, 17, 16), (2, 21, 20), (13, 24, 12), (14, 25, 13), (21, 28, 20), (19, 27, 18), (12, 24, 23), (29, 21, 22), (17, 26, 16), (15, 25, 14), (28, 19, 20), (27, 17, 18), (23, 29, 22), (6, 7, 8), (8, 9, 10), (10, 11, 0), (0, 1, 2), (2, 3, 4), (2, 4, 0), (0, 4, 8), (8, 4, 6), (8, 10, 0), (23, 24, 29), (15, 26, 25), (13, 25, 24), (29, 28, 21), (28, 27, 19), (27, 26, 17), (16, 26, 15), (30, 32, 33, 31), (31, 33, 34, 35), (35, 34, 36, 37), (37, 36, 38), (39, 41, 42, 40), (40, 42, 43, 44), (44, 43, 45, 46), (46, 45, 47), (48, 50, 51, 49), (49, 51, 52, 53), (53, 52, 54, 55), (55, 54, 56), (57, 59, 60, 58), (58, 60, 61, 62), (61, 63, 62), (64, 66, 67, 65), (65, 67, 68, 69), (69, 68, 70, 71), (71, 70, 72), (73, 75, 76, 74), (74, 76, 77, 78), (78, 77, 79, 80), (80, 79, 81), (82, 84, 85, 83), (83, 85, 86, 87), (86, 88, 87), (89, 91, 92, 90), (92, 93, 94, 90), (94, 93, 95), (96, 98, 99, 97), (99, 100, 101, 97), (101, 100, 102), (103, 105, 106, 104), (106, 107, 108, 104), (108, 107, 109), (110, 112, 113, 111), (111, 113, 114, 115), (115, 114, 116, 117), (117, 116, 118), (119, 121, 122, 120), (120, 122, 123, 124), (124, 123, 125, 126), (126, 125, 127), (128, 130, 131, 129), (129, 131, 132, 133), (133, 132, 134, 135), (135, 134, 136), (137, 139, 140, 138), (140, 141, 142, 138), (142, 141, 143), (144, 146, 147, 145), (145, 147, 148, 149), (149, 148, 150, 151), (151, 150, 152), (153, 155, 156, 154), (154, 156, 157, 158), (158, 157, 159, 160), (160, 159, 161), (162, 164, 165, 163), (165, 166, 167, 163), (167, 166, 168), (169, 171, 172, 170), (172, 173, 174, 170), (174, 173, 175), (176, 178, 179, 177), (177, 179, 180, 181), (181, 180, 182, 183), (183, 182, 184), (185, 187, 188, 186), (186, 188, 189, 190), (190, 189, 191, 192), (192, 191, 193), (194, 196, 197, 195), (195, 197, 198, 199), (199, 198, 200, 201), (201, 200, 202), (203, 205, 206, 204), (206, 207, 208, 204), (208, 207, 209), (210, 212, 213, 211), (211, 213, 214, 215), (215, 214, 216, 217), (217, 216, 218), (219, 221, 222, 220), (220, 222, 223, 224), (224, 223, 225, 226), (226, 225, 227), (228, 230, 231, 229), (229, 231, 232, 233), (233, 232, 234, 235), (235, 234, 236), (237, 239, 240, 238), (238, 240, 241, 242), (242, 241, 243, 244), (244, 243, 245), (246, 248, 249, 247), (247, 249, 250, 251), (251, 250, 252, 253), (253, 252, 254), (255, 257, 258, 256), (256, 258, 259, 260), (260, 259, 261, 262), (262, 261, 263), (264, 266, 267, 265), (265, 267, 268, 269), (269, 268, 270, 271), (271, 270, 272), (273, 275, 276, 274), (276, 277, 278, 274), (278, 277, 279), (280, 282, 283, 281), (283, 284, 285, 281), (285, 284, 286), (287, 289, 290, 288), (290, 291, 292, 288), (292, 291, 293), (294, 296, 297, 295), (295, 297, 298, 299), (299, 298, 300, 301), (301, 300, 302), (303, 305, 306, 304), (304, 306, 307, 308), (308, 307, 309, 310), (310, 309, 311), (312, 313, 316, 315), (315, 314, 312), (317, 315, 316), (317, 314, 315), (316, 319, 317), (317, 319, 318), (318, 314, 317), (313, 319, 316), (320, 321, 324, 323), (323, 322, 320), (325, 323, 324), (325, 322, 323), (324, 327, 325), (325, 327, 326), (326, 322, 325), (321, 327, 324), (328, 329, 332, 331), (331, 330, 328), (333, 331, 332), (333, 330, 331), (332, 335, 333), (333, 335, 334), (334, 330, 333), (329, 335, 332)])
me_grassplatforms1.polygons.foreach_set('use_smooth', [1, 1, 1, 1, 1, 1, 1, 1, 1, 1, 1, 1, 1, 1, 1, 1, 1, 1, 1, 1, 1, 1, 1, 1, 1, 1, 1, 1, 1, 1, 1, 1, 1, 1, 1, 1, 1, 1, 1, 1, 1, 1, 1, 1, 1, 1, 1, 1, 1, 1, 1, 1, 1, 1, 1, 1, 1, 1, 1, 1, 1, 1, 1, 1, 1, 1, 1, 1, 1, 1, 1, 1, 1, 1, 1, 1, 1, 1, 1, 1, 1, 1, 1, 1, 1, 1, 1, 1, 1, 1, 1, 1, 1, 1, 1, 1, 1, 1, 1, 1, 1, 1, 1, 1, 1, 1, 1, 1, 1, 1, 1, 1, 1, 1, 1, 1, 1, 1, 1, 1, 1, 1, 1, 1, 1, 1, 1, 1, 1, 1, 1, 1, 1, 1, 1, 1, 1, 1, 1, 1, 1, 1, 1, 1, 1, 1, 1, 1, 1, 1, 1, 1, 1, 1, 1, 1, 1, 1, 1, 1, 1, 1, 1, 1, 1, 1, 1, 1, 1, 1, 1, 1, 1, 1, 1, 1, 0, 0, 0, 0, 0, 0, 0, 0, 0, 0, 0, 0, 0, 0, 0, 0, 0, 0, 0, 0, 0, 0, 0, 0])
_k = set([(0, 1), (0, 11), (1, 2), (2, 3), (3, 4), (4, 5), (5, 6), (6, 7), (7, 8), (8, 9), (9, 10), (10, 11), (12, 13), (12, 23), (13, 14), (14, 15), (15, 16), (16, 17), (17, 18), (18, 19), (19, 20), (20, 21), (21, 22), (22, 23)])
me_grassplatforms1.attributes.new('sharp_edge', 'BOOLEAN', 'EDGE').data.foreach_set('value', [ (min(e.vertices), max(e.vertices)) in _k for e in me_grassplatforms1.edges])
_uv = me_grassplatforms1.uv_layers.new(name='UVMap')
_uv.uv.foreach_set('vector', [0.2251, 0.8301, 0.1789, 0.8792, 0.1635, 0.8025, 0.2117, 0.1492, 0.2012, 0.2245, 0.1512, 0.1792, 0.1892, 0.5283, 0.1937, 0.6042, 0.1357, 0.5695, 0.1877, 0.4522, 0.1892, 0.5283, 0.1327, 0.4913, 0.2415, 7.752e-05, 0.2251, 0.07435, 0.1789, 0.02518, 0.1937, 0.3002, 0.1892, 0.3762, 0.1357, 0.3349, 0.1937, 0.6042, 0.2012, 0.6799, 0.1419, 0.6475, 0.2251, 0.07435, 0.2117, 0.1492, 0.1635, 0.1019, 0.1892, 0.3762, 0.1877, 0.4522, 0.1327, 0.4131, 0.2117, 0.7552, 0.2251, 0.8301, 0.1635, 0.8025, 0.2012, 0.6799, 0.2117, 0.7552, 0.1512, 0.7252, 0.1892, 0.5283, 0.1357, 0.5695, 0.1327, 0.4913, 0.2012, 0.2245, 0.1419, 0.2569, 0.1512, 0.1792, 0.435, 0.4442, 0.3267, 0.4145, 0.2478, 0.3346, 0.2117, 0.1492, 0.1512, 0.1792, 0.1635, 0.1019, 0.2251, 0.8301, 0.2415, 0.9043, 0.1789, 0.8792, 0.2012, 0.2245, 0.1937, 0.3002, 0.1419, 0.2569, 0.1877, 0.4522, 0.1327, 0.4913, 0.1327, 0.4131, 0.2415, 0.9043, 0.1973, 0.9553, 0.1789, 0.8792, 0.2117, 0.7552, 0.1635, 0.8025, 0.1512, 0.7252, 0.1937, 0.3002, 0.1357, 0.3349, 0.1419, 0.2569, 0.1937, 0.6042, 0.1419, 0.6475, 0.1357, 0.5695, 0.2251, 0.07435, 0.1635, 0.1019, 0.1789, 0.02518, 0.1892, 0.3762, 0.1327, 0.4131, 0.1357, 0.3349, 0.2012, 0.6799, 0.1512, 0.7252, 0.1419, 0.6475, 0.1635, 0.1019, 0.04626, 0.03851, 0.1789, 0.02518, 0.1512, 0.1792, 0.01809, 0.172, 0.1635, 0.1019, 0.1512, 0.7252, 0.02003, 0.7015, 0.1419, 0.6475, 0.1357, 0.5695, 0.006874, 0.5355, 0.1327, 0.4913, 0.1973, 0.9553, 0.07167, 0.9999, 0.1789, 0.8792, 0.03477, 0.8371, 0.1512, 0.7252, 0.1635, 0.8025, 0.1327, 0.4131, 0.006874, 0.369, 0.1357, 0.3349, 0.1419, 0.2569, 0.02003, 0.203, 0.1512, 0.1792, 0.01086, 0.6718, 0.1357, 0.5695, 0.1419, 0.6475, 7.752e-05, 0.5052, 0.1327, 0.4131, 0.1327, 0.4913, 0.1789, 0.8792, 0.04626, 0.8659, 0.1635, 0.8025, 0.2478, 0.3346, 0.2194, 0.2259, 0.2491, 0.1176, 0.2491, 0.1176, 0.329, 0.03872, 0.4377, 0.01033, 0.4377, 0.01033, 0.546, 0.04007, 0.6249, 0.12, 0.6249, 0.12, 0.6533, 0.2286, 0.6235, 0.3369, 0.6235, 0.3369, 0.5436, 0.4158, 0.435, 0.4442, 0.6235, 0.3369, 0.435, 0.4442, 0.6249, 0.12, 0.6249, 0.12, 0.435, 0.4442, 0.2491, 0.1176, 0.2491, 0.1176, 0.435, 0.4442, 0.2478, 0.3346, 0.2491, 0.1176, 0.4377, 0.01033, 0.6249, 0.12, 0.1789, 0.8792, 0.07167, 0.9999, 0.04677, 0.8969, 0.1419, 0.2569, 0.002491, 0.3382, 0.01086, 0.2326, 0.1635, 0.1019, 0.01809, 0.172, 0.03478, 0.06735, 0.03477, 0.8371, 0.01809, 0.7324, 0.1512, 0.7252, 0.01086, 0.6718, 0.002491, 0.5662, 0.1357, 0.5695, 7.752e-05, 0.5052, 7.753e-05, 0.3992, 0.1327, 0.4131, 0.1357, 0.3349, 0.002491, 0.3382, 0.1419, 0.2569, 0.977, 0.6603, 0.977, 0.8377, 0.9038, 0.8186, 0.9038, 0.6887, 0.9038, 0.6887, 0.9038, 0.8186, 0.8403, 0.8008, 0.8403, 0.7117, 0.8403, 0.7117, 0.8403, 0.8008, 0.7866, 0.7858, 0.7866, 0.7311, 0.7866, 0.7311, 0.7866, 0.7858, 0.702, 0.7632, 0.977, 0.6603, 0.977, 0.8377, 0.9038, 0.8186, 0.9038, 0.6887, 0.9038, 0.6887, 0.9038, 0.8186, 0.8403, 0.8008, 0.8403, 0.7117, 0.8403, 0.7117, 0.8403, 0.8008, 0.7866, 0.7858, 0.7866, 0.7311, 0.7866, 0.7311, 0.7866, 0.7858, 0.702, 0.7632, 0.977, 0.6603, 0.977, 0.8377, 0.9038, 0.8186, 0.9038, 0.6887, 0.9038, 0.6887, 0.9038, 0.8186, 0.8403, 0.8008, 0.8403, 0.7117, 0.8403, 0.7117, 0.8403, 0.8008, 0.7866, 0.7858, 0.7866, 0.7311, 0.7866, 0.7311, 0.7866, 0.7858, 0.702, 0.7632, 0.977, 0.986, 0.8943, 0.9669, 0.8943, 0.8762, 0.8943, 0.9669, 0.8179, 0.896, 0.8179, 0.9506, 0.702, 0.9225, 0.977, 0.8562, 0.8179, 0.9506, 0.8179, 0.896, 0.8943, 0.8762, 0.977, 0.6603, 0.977, 0.8377, 0.9038, 0.8186, 0.9038, 0.6887, 0.9038, 0.6887, 0.9038, 0.8186, 0.8403, 0.8008, 0.8403, 0.7117, 0.8403, 0.7117, 0.8403, 0.8008, 0.7866, 0.7858, 0.7866, 0.7311, 0.7866, 0.7311, 0.7866, 0.7858, 0.702, 0.7632, 0.977, 0.6603, 0.977, 0.8377, 0.9038, 0.8186, 0.9038, 0.6887, 0.9038, 0.6887, 0.9038, 0.8186, 0.8403, 0.8008, 0.8403, 0.7117, 0.8403, 0.7117, 0.8403, 0.8008, 0.7866, 0.7858, 0.7866, 0.7311, 0.7866, 0.7311, 0.7866, 0.7858, 0.702, 0.7632, 0.977, 0.986, 0.8943, 0.9669, 0.8943, 0.8762, 0.8943, 0.9669, 0.8179, 0.896, 0.8179, 0.9506, 0.702, 0.9225, 0.977, 0.8562, 0.8179, 0.9506, 0.8179, 0.896, 0.8943, 0.8762, 0.977, 0.8562, 0.977, 0.986, 0.8943, 0.9669, 0.8943, 0.8762, 0.8943, 0.9669, 0.8179, 0.9506, 0.8179, 0.896, 0.8943, 0.8762, 0.8179, 0.896, 0.8179, 0.9506, 0.702, 0.9225, 0.977, 0.8562, 0.977, 0.986, 0.8943, 0.9669, 0.8943, 0.8762, 0.8943, 0.9669, 0.8179, 0.9506, 0.8179, 0.896, 0.8943, 0.8762, 0.8179, 0.896, 0.8179, 0.9506, 0.702, 0.9225, 0.977, 0.8562, 0.977, 0.986, 0.8943, 0.9669, 0.8943, 0.8762, 0.8943, 0.9669, 0.8179, 0.9506, 0.8179, 0.896, 0.8943, 0.8762, 0.8179, 0.896, 0.8179, 0.9506, 0.702, 0.9225, 0.977, 0.6603, 0.977, 0.8377, 0.9038, 0.8186, 0.9038, 0.6887, 0.9038, 0.6887, 0.9038, 0.8186, 0.8403, 0.8008, 0.8403, 0.7117, 0.8403, 0.7117, 0.8403, 0.8008, 0.7866, 0.7858, 0.7866, 0.7311, 0.7866, 0.7311, 0.7866, 0.7858, 0.702, 0.7632, 0.977, 0.6603, 0.977, 0.8377, 0.9038, 0.8186, 0.9038, 0.6887, 0.9038, 0.6887, 0.9038, 0.8186, 0.8403, 0.8008, 0.8403, 0.7117, 0.8403, 0.7117, 0.8403, 0.8008, 0.7866, 0.7858, 0.7866, 0.7311, 0.7866, 0.7311, 0.7866, 0.7858, 0.702, 0.7632, 0.977, 0.6603, 0.977, 0.8377, 0.9038, 0.8186, 0.9038, 0.6887, 0.9038, 0.6887, 0.9038, 0.8186, 0.8403, 0.8008, 0.8403, 0.7117, 0.8403, 0.7117, 0.8403, 0.8008, 0.7866, 0.7858, 0.7866, 0.7311, 0.7866, 0.7311, 0.7866, 0.7858, 0.702, 0.7632, 0.977, 0.8562, 0.977, 0.986, 0.8943, 0.9669, 0.8943, 0.8762, 0.8943, 0.9669, 0.8179, 0.9506, 0.8179, 0.896, 0.8943, 0.8762, 0.8179, 0.896, 0.8179, 0.9506, 0.702, 0.9225, 0.977, 0.6603, 0.977, 0.8377, 0.9038, 0.8186, 0.9038, 0.6887, 0.9038, 0.6887, 0.9038, 0.8186, 0.8403, 0.8008, 0.8403, 0.7117, 0.8403, 0.7117, 0.8403, 0.8008, 0.7866, 0.7858, 0.7866, 0.7311, 0.7866, 0.7311, 0.7866, 0.7858, 0.702, 0.7632, 0.977, 0.6603, 0.977, 0.8377, 0.9038, 0.8186, 0.9038, 0.6887, 0.9038, 0.6887, 0.9038, 0.8186, 0.8403, 0.8008, 0.8403, 0.7117, 0.8403, 0.7117, 0.8403, 0.8008, 0.7866, 0.7858, 0.7866, 0.7311, 0.7866, 0.7311, 0.7866, 0.7858, 0.702, 0.7632, 0.977, 0.8562, 0.977, 0.986, 0.8943, 0.9669, 0.8943, 0.8762, 0.8943, 0.9669, 0.8179, 0.9506, 0.8179, 0.896, 0.8943, 0.8762, 0.8179, 0.896, 0.8179, 0.9506, 0.702, 0.9225, 0.977, 0.8562, 0.977, 0.986, 0.8943, 0.9669, 0.8943, 0.8762, 0.8943, 0.9669, 0.8179, 0.9506, 0.8179, 0.896, 0.8943, 0.8762, 0.8179, 0.896, 0.8179, 0.9506, 0.702, 0.9225, 0.977, 0.6603, 0.977, 0.8377, 0.9038, 0.8186, 0.9038, 0.6887, 0.9038, 0.6887, 0.9038, 0.8186, 0.8403, 0.8008, 0.8403, 0.7117, 0.8403, 0.7117, 0.8403, 0.8008, 0.7866, 0.7858, 0.7866, 0.7311, 0.7866, 0.7311, 0.7866, 0.7858, 0.702, 0.7632, 0.977, 0.6603, 0.977, 0.8377, 0.9038, 0.8186, 0.9038, 0.6887, 0.9038, 0.6887, 0.9038, 0.8186, 0.8403, 0.8008, 0.8403, 0.7117, 0.8403, 0.7117, 0.8403, 0.8008, 0.7866, 0.7858, 0.7866, 0.7311, 0.7866, 0.7311, 0.7866, 0.7858, 0.702, 0.7632, 0.977, 0.6603, 0.977, 0.8377, 0.9038, 0.8186, 0.9038, 0.6887, 0.9038, 0.6887, 0.9038, 0.8186, 0.8403, 0.8008, 0.8403, 0.7117, 0.8403, 0.7117, 0.8403, 0.8008, 0.7866, 0.7858, 0.7866, 0.7311, 0.7866, 0.7311, 0.7866, 0.7858, 0.702, 0.7632, 0.977, 0.8562, 0.977, 0.986, 0.8943, 0.9669, 0.8943, 0.8762, 0.8943, 0.9669, 0.8179, 0.9506, 0.8179, 0.896, 0.8943, 0.8762, 0.8179, 0.896, 0.8179, 0.9506, 0.702, 0.9225, 0.977, 0.6603, 0.977, 0.8377, 0.9038, 0.8186, 0.9038, 0.6887, 0.9038, 0.6887, 0.9038, 0.8186, 0.8403, 0.8008, 0.8403, 0.7117, 0.8403, 0.7117, 0.8403, 0.8008, 0.7866, 0.7858, 0.7866, 0.7311, 0.7866, 0.7311, 0.7866, 0.7858, 0.702, 0.7632, 0.977, 0.6603, 0.977, 0.8377, 0.9038, 0.8186, 0.9038, 0.6887, 0.9038, 0.6887, 0.9038, 0.8186, 0.8403, 0.8008, 0.8403, 0.7117, 0.8403, 0.7117, 0.8403, 0.8008, 0.7866, 0.7858, 0.7866, 0.7311, 0.7866, 0.7311, 0.7866, 0.7858, 0.702, 0.7632, 0.977, 0.6603, 0.977, 0.8377, 0.9038, 0.8186, 0.9038, 0.6887, 0.9038, 0.6887, 0.9038, 0.8186, 0.8403, 0.8008, 0.8403, 0.7117, 0.8403, 0.7117, 0.8403, 0.8008, 0.7866, 0.7858, 0.7866, 0.7311, 0.7866, 0.7311, 0.7866, 0.7858, 0.702, 0.7632, 0.977, 0.6603, 0.977, 0.8377, 0.9038, 0.8186, 0.9038, 0.6887, 0.9038, 0.6887, 0.9038, 0.8186, 0.8403, 0.8008, 0.8403, 0.7117, 0.8403, 0.7117, 0.8403, 0.8008, 0.7866, 0.7858, 0.7866, 0.7311, 0.7866, 0.7311, 0.7866, 0.7858, 0.702, 0.7632, 0.977, 0.6603, 0.977, 0.8377, 0.9038, 0.8186, 0.9038, 0.6887, 0.9038, 0.6887, 0.9038, 0.8186, 0.8403, 0.8008, 0.8403, 0.7117, 0.8403, 0.7117, 0.8403, 0.8008, 0.7866, 0.7858, 0.7866, 0.7311, 0.7866, 0.7311, 0.7866, 0.7858, 0.702, 0.7632, 0.977, 0.6603, 0.977, 0.8377, 0.9038, 0.8186, 0.9038, 0.6887, 0.9038, 0.6887, 0.9038, 0.8186, 0.8403, 0.8008, 0.8403, 0.7117, 0.8403, 0.7117, 0.8403, 0.8008, 0.7866, 0.7858, 0.7866, 0.7311, 0.7866, 0.7311, 0.7866, 0.7858, 0.702, 0.7632, 0.977, 0.6603, 0.977, 0.8377, 0.9038, 0.8186, 0.9038, 0.6887, 0.9038, 0.6887, 0.9038, 0.8186, 0.8403, 0.8008, 0.8403, 0.7117, 0.8403, 0.7117, 0.8403, 0.8008, 0.7866, 0.7858, 0.7866, 0.7311, 0.7866, 0.7311, 0.7866, 0.7858, 0.702, 0.7632, 0.977, 0.8562, 0.977, 0.986, 0.8943, 0.9669, 0.8943, 0.8762, 0.8943, 0.9669, 0.8179, 0.9506, 0.8179, 0.896, 0.8943, 0.8762, 0.8179, 0.896, 0.8179, 0.9506, 0.702, 0.9225, 0.977, 0.8562, 0.977, 0.986, 0.8943, 0.9669, 0.8943, 0.8762, 0.8943, 0.9669, 0.8179, 0.9506, 0.8179, 0.896, 0.8943, 0.8762, 0.8179, 0.896, 0.8179, 0.9506, 0.702, 0.9225, 0.977, 0.8562, 0.977, 0.986, 0.8943, 0.9669, 0.8943, 0.8762, 0.8943, 0.9669, 0.8179, 0.9506, 0.8179, 0.896, 0.8943, 0.8762, 0.8179, 0.896, 0.8179, 0.9506, 0.702, 0.9225, 0.977, 0.6603, 0.977, 0.8377, 0.9038, 0.8186, 0.9038, 0.6887, 0.9038, 0.6887, 0.9038, 0.8186, 0.8403, 0.8008, 0.8403, 0.7117, 0.8403, 0.7117, 0.8403, 0.8008, 0.7866, 0.7858, 0.7866, 0.7311, 0.7866, 0.7311, 0.7866, 0.7858, 0.702, 0.7632, 0.977, 0.6603, 0.977, 0.8377, 0.9038, 0.8186, 0.9038, 0.6887, 0.9038, 0.6887, 0.9038, 0.8186, 0.8403, 0.8008, 0.8403, 0.7117, 0.8403, 0.7117, 0.8403, 0.8008, 0.7866, 0.7858, 0.7866, 0.7311, 0.7866, 0.7311, 0.7866, 0.7858, 0.702, 0.7632, 0.9651, 0.09456, 0.9171, 0.1106, 0.9244, 0.09217, 0.9496, 0.08274, 0.9496, 0.08274, 0.9651, 0.04207, 0.9651, 0.09456, 0.9182, 0.04924, 0.9496, 0.08274, 0.9244, 0.09217, 0.9182, 0.04924, 0.9651, 0.04207, 0.9496, 0.08274, 0.9244, 0.09217, 0.8878, 0.06918, 0.9182, 0.04924, 0.9182, 0.04924, 0.8878, 0.06918, 0.9162, 0.03263, 0.9162, 0.03263, 0.9651, 0.04207, 0.9182, 0.04924, 0.9171, 0.1106, 0.8878, 0.06918, 0.9244, 0.09217, 0.9651, 0.09456, 0.9171, 0.1106, 0.9244, 0.09217, 0.9496, 0.08274, 0.9496, 0.08274, 0.9651, 0.04207, 0.9651, 0.09456, 0.9182, 0.04924, 0.9496, 0.08274, 0.9244, 0.09217, 0.9182, 0.04924, 0.9651, 0.04207, 0.9496, 0.08274, 0.9244, 0.09217, 0.8878, 0.06918, 0.9182, 0.04924, 0.9182, 0.04924, 0.8878, 0.06918, 0.9162, 0.03263, 0.9162, 0.03263, 0.9651, 0.04207, 0.9182, 0.04924, 0.9171, 0.1106, 0.8878, 0.06918, 0.9244, 0.09217, 0.9651, 0.09456, 0.9171, 0.1106, 0.9244, 0.09217, 0.9496, 0.08274, 0.9496, 0.08274, 0.9651, 0.04207, 0.9651, 0.09456, 0.9182, 0.04924, 0.9496, 0.08274, 0.9244, 0.09217, 0.9182, 0.04924, 0.9651, 0.04207, 0.9496, 0.08274, 0.9244, 0.09217, 0.8878, 0.06918, 0.9182, 0.04924, 0.9182, 0.04924, 0.8878, 0.06918, 0.9162, 0.03263, 0.9162, 0.03263, 0.9651, 0.04207, 0.9182, 0.04924, 0.9171, 0.1106, 0.8878, 0.06918, 0.9244, 0.09217])
me_grassplatforms1.materials.append(mat_stoneplatformmaterial)
me_grassplatforms1.use_remesh_fix_poles = True
me_grassplatforms1.use_remesh_preserve_attributes = False
me_grassplatforms1.use_paint_bone_selection = False
me_grassplatforms1.use_paint_mask = True
me_grassplatforms1.update()

# ---- objects
ob_emptyplatform = bpy.data.objects.new('EmptyPlatform', me_emptyplatform)
ob_rockplatform_001 = bpy.data.objects.new('RockPlatform.001', me_emptyplatform_001)
ob_rockplatform1 = bpy.data.objects.new('RockPlatform1', me_rockplatform1)
ob_grassplatforms1 = bpy.data.objects.new('GrassPlatforms1', me_grassplatforms1)

# ---- transforms, parenting, visibility, modifiers, constraints
ob_emptyplatform.location = (0.0, 0.0, 0.0)
ob_emptyplatform.rotation_euler = (1.571, -0.0, 0.0)
_m = ob_emptyplatform.modifiers.new('Auto Smooth', 'NODES')
_m.node_group = ng_auto_smooth
_gi = [s.identifier for s in ng_auto_smooth.interface.items_tree if s.item_type == 'SOCKET' and s.in_out == 'INPUT']
_m[_gi[1]] = 3.142  # Angle
ob_rockplatform_001.location = (0.0, 0.0, 0.0)
ob_rockplatform_001.scale = (0.9454, 0.9454, 0.9454)
_m = ob_rockplatform_001.modifiers.new('Triangulate', 'TRIANGULATE')
_m = ob_rockplatform_001.modifiers.new('Auto Smooth', 'NODES')
_m.node_group = ng_auto_smooth
_gi = [s.identifier for s in ng_auto_smooth.interface.items_tree if s.item_type == 'SOCKET' and s.in_out == 'INPUT']
_m[_gi[1]] = 3.142  # Angle
ob_rockplatform1.location = (0.0, 0.0, 0.0)
ob_rockplatform1.rotation_euler = (1.571, -0.0, 0.0)
_m = ob_rockplatform1.modifiers.new('Auto Smooth', 'NODES')
_m.node_group = ng_auto_smooth
_gi = [s.identifier for s in ng_auto_smooth.interface.items_tree if s.item_type == 'SOCKET' and s.in_out == 'INPUT']
_m[_gi[1]] = 3.142  # Angle
ob_grassplatforms1.location = (0.0, 0.0, 0.0)
ob_grassplatforms1.rotation_euler = (1.571, -0.0, 0.0)
_m = ob_grassplatforms1.modifiers.new('Auto Smooth', 'NODES')
_m.node_group = ng_auto_smooth
_gi = [s.identifier for s in ng_auto_smooth.interface.items_tree if s.item_type == 'SOCKET' and s.in_out == 'INPUT']
_m[_gi[1]] = 3.142  # Angle

# ---- collection membership
scene.collection.objects.link(ob_emptyplatform)
col_rockplatforms.objects.link(ob_rockplatform_001)
col_rockplatforms.objects.link(ob_rockplatform1)
col_grassplatforms.objects.link(ob_grassplatforms1)

# ---- scene / render settings (as saved in the file)
scene.frame_start = 1; scene.frame_end = 250; scene.frame_set(1)
scene.render.engine = 'BLENDER_EEVEE_NEXT'
scene.cycles.use_denoising = False
scene.cycles.sampling_pattern = 'TABULATED_SOBOL'
scene.cycles.use_light_tree = False
scene.view_settings.view_transform = 'Filmic'
bpy.context.view_layer.update()

# ---- added for rendering (the .blend has no active camera and no usable light): camera, sun
cam_auto = bpy.data.cameras.new('AutoCamera')
cam_auto.lens = 50.0
cam_auto.sensor_width = 36.0
cam_auto.clip_end = 1000.0
ob_auto_camera = bpy.data.objects.new('AutoCamera', cam_auto)
scene.collection.objects.link(ob_auto_camera)
ob_auto_camera.location = (3.3149, -3.86932, 1.96522)
ob_auto_camera.rotation_euler = (1.09748, -7.21219e-08, 0.694738)
scene.camera = ob_auto_camera
light_auto_sun = bpy.data.lights.new('AutoSun', 'SUN')
light_auto_sun.energy = 3.0
light_auto_sun.angle = 0.0523599
ob_auto_sun = bpy.data.objects.new('AutoSun', light_auto_sun)
scene.collection.objects.link(ob_auto_sun)
ob_auto_sun.rotation_euler = (0.872665, 0.174533, 0.523599)
bpy.context.view_layer.update()
